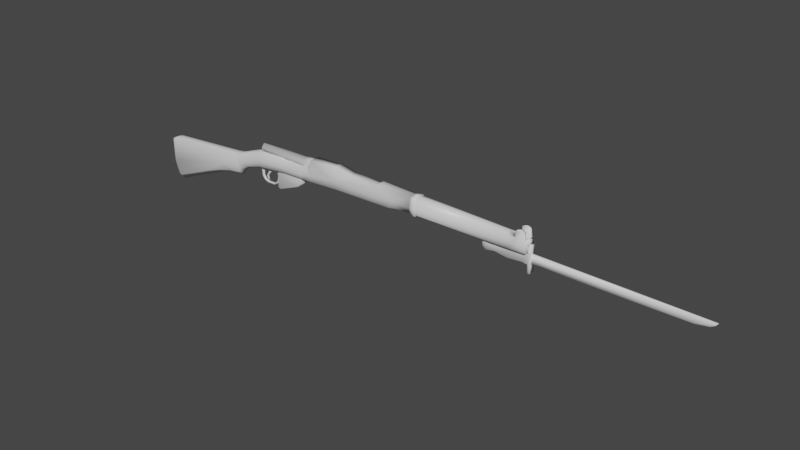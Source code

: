 # Source: Enfield.blend  (saved by Blender 2.90.8; exported with 4.5.12 LTS)
import bpy
from mathutils import Matrix  # noqa: F401  (used for matrix-valued properties, if any)

bpy.ops.wm.read_factory_settings(use_empty=True)
scene = bpy.context.scene
scene.name = 'Scene'

# ---- collections
col_collection = bpy.data.collections.new('Collection'); scene.collection.children.link(col_collection)

# ---- materials (node trees are filled in below, after node groups)
mat_wood = bpy.data.materials.new('Wood')
mat_wood.alpha_threshold = 0.0
mat_wood.use_transparent_shadow = False
mat_wood.line_color = (0.0, 0.0, 0.0, 1.0)
mat_metal = bpy.data.materials.new('Metal')
mat_metal.use_transparent_shadow = False
mat_metals_001 = bpy.data.materials.new('metals.001')
mat_metals_001.use_transparent_shadow = False
mat_metals = bpy.data.materials.new('metals')
mat_metals.use_transparent_shadow = False
mat_metals_002 = bpy.data.materials.new('metals.002')
mat_metals_002.use_transparent_shadow = False
mat_metal_1 = bpy.data.materials.new('METAL')
mat_metal_1.use_transparent_shadow = False
mat_wood_1 = bpy.data.materials.new('WOOD')
mat_wood_1.use_transparent_shadow = False

# ---- material node trees
mat_wood.use_nodes = True; mat_wood.node_tree.nodes.clear()
_N = mat_wood.node_tree.nodes; _L = mat_wood.node_tree.links
n0 = _N.new('ShaderNodeOutputMaterial'); n0.name = 'Material Output'; n0.location = (300, 300)
n1 = _N.new('ShaderNodeBsdfPrincipled'); n1.name = 'Principled BSDF'; n1.location = (10, 300)
n1.distribution = 'GGX'
n1.subsurface_method = 'BURLEY'
n1.inputs[2].default_value = 0.4
n1.inputs[3].default_value = 1.45
n1.inputs[27].default_value = (0.0, 0.0, 0.0, 1.0)
n1.inputs[28].default_value = 1.0
_L.new(n1.outputs[0], n0.inputs[0])
n0.is_active_output = True
mat_metal.use_nodes = True; mat_metal.node_tree.nodes.clear()
_N = mat_metal.node_tree.nodes; _L = mat_metal.node_tree.links
n0 = _N.new('ShaderNodeBsdfPrincipled'); n0.name = 'Principled BSDF'; n0.location = (10, 300)
n0.distribution = 'GGX'
n0.subsurface_method = 'BURLEY'
n0.inputs[3].default_value = 1.45
n0.inputs[27].default_value = (0.0, 0.0, 0.0, 1.0)
n0.inputs[28].default_value = 1.0
n1 = _N.new('ShaderNodeOutputMaterial'); n1.name = 'Material Output'; n1.location = (300, 300)
_L.new(n0.outputs[0], n1.inputs[0])
n1.is_active_output = True
mat_metals_001.use_nodes = True; mat_metals_001.node_tree.nodes.clear()
_N = mat_metals_001.node_tree.nodes; _L = mat_metals_001.node_tree.links
n0 = _N.new('ShaderNodeBsdfPrincipled'); n0.name = 'Principled BSDF'; n0.location = (10, 300)
n0.distribution = 'GGX'
n0.subsurface_method = 'BURLEY'
n0.inputs[3].default_value = 1.45
n0.inputs[27].default_value = (0.0, 0.0, 0.0, 1.0)
n0.inputs[28].default_value = 1.0
n1 = _N.new('ShaderNodeOutputMaterial'); n1.name = 'Material Output'; n1.location = (300, 300)
_L.new(n0.outputs[0], n1.inputs[0])
n1.is_active_output = True
mat_metals.use_nodes = True; mat_metals.node_tree.nodes.clear()
_N = mat_metals.node_tree.nodes; _L = mat_metals.node_tree.links
n0 = _N.new('ShaderNodeBsdfPrincipled'); n0.name = 'Principled BSDF'; n0.location = (10, 300)
n0.distribution = 'GGX'
n0.subsurface_method = 'BURLEY'
n0.inputs[3].default_value = 1.45
n0.inputs[27].default_value = (0.0, 0.0, 0.0, 1.0)
n0.inputs[28].default_value = 1.0
n1 = _N.new('ShaderNodeOutputMaterial'); n1.name = 'Material Output'; n1.location = (300, 300)
_L.new(n0.outputs[0], n1.inputs[0])
n1.is_active_output = True
mat_metals_002.use_nodes = True; mat_metals_002.node_tree.nodes.clear()
_N = mat_metals_002.node_tree.nodes; _L = mat_metals_002.node_tree.links
n0 = _N.new('ShaderNodeBsdfPrincipled'); n0.name = 'Principled BSDF'; n0.location = (10, 300)
n0.distribution = 'GGX'
n0.subsurface_method = 'BURLEY'
n0.inputs[3].default_value = 1.45
n0.inputs[27].default_value = (0.0, 0.0, 0.0, 1.0)
n0.inputs[28].default_value = 1.0
n1 = _N.new('ShaderNodeOutputMaterial'); n1.name = 'Material Output'; n1.location = (300, 300)
_L.new(n0.outputs[0], n1.inputs[0])
n1.is_active_output = True
mat_metal_1.use_nodes = True; mat_metal_1.node_tree.nodes.clear()
_N = mat_metal_1.node_tree.nodes; _L = mat_metal_1.node_tree.links
n0 = _N.new('ShaderNodeBsdfPrincipled'); n0.name = 'Principled BSDF'; n0.location = (10, 300)
n0.distribution = 'GGX'
n0.subsurface_method = 'BURLEY'
n0.inputs[3].default_value = 1.45
n0.inputs[27].default_value = (0.0, 0.0, 0.0, 1.0)
n0.inputs[28].default_value = 1.0
n1 = _N.new('ShaderNodeOutputMaterial'); n1.name = 'Material Output'; n1.location = (300, 300)
_L.new(n0.outputs[0], n1.inputs[0])
n1.is_active_output = True
mat_wood_1.use_nodes = True; mat_wood_1.node_tree.nodes.clear()
_N = mat_wood_1.node_tree.nodes; _L = mat_wood_1.node_tree.links
n0 = _N.new('ShaderNodeBsdfPrincipled'); n0.name = 'Principled BSDF'; n0.location = (10, 300)
n0.distribution = 'GGX'
n0.subsurface_method = 'BURLEY'
n0.inputs[3].default_value = 1.45
n0.inputs[27].default_value = (0.0, 0.0, 0.0, 1.0)
n0.inputs[28].default_value = 1.0
n1 = _N.new('ShaderNodeOutputMaterial'); n1.name = 'Material Output'; n1.location = (300, 300)
_L.new(n0.outputs[0], n1.inputs[0])
n1.is_active_output = True

# ---- world
world_world = bpy.data.worlds.new('World'); scene.world = world_world
world_world.use_nodes = True; world_world.node_tree.nodes.clear()
_N = world_world.node_tree.nodes; _L = world_world.node_tree.links
n0 = _N.new('ShaderNodeOutputWorld'); n0.name = 'World Output'; n0.location = (300, 300)
n1 = _N.new('ShaderNodeBackground'); n1.name = 'Background'; n1.location = (10, 300)
n1.inputs[0].default_value = (0.05088, 0.05088, 0.05088, 1.0)
_L.new(n1.outputs[0], n0.inputs[0])
n0.is_active_output = True
world_world.color = (0.05088, 0.05088, 0.05088)
world_world.use_sun_shadow = False
world_world.sun_shadow_jitter_overblur = 0.0

# ---- meshes
me_cube = bpy.data.meshes.new('Cube')
me_cube.from_pydata([(-0.879, 0.8513, 1.988), (0.8469, 0.8513, -0.5546), (-0.879, -0.8513, 1.988), (0.8469, -0.8513, -0.5546), (-1.334, 0.8513, 1.905), (-0.9304, 0.8513, -1.292), (-1.334, -0.8513, 1.905), (-0.9304, -0.8513, -1.292), (-1.497, 0.8513, 1.792), (-1.133, 0.8513, -1.176), (-1.497, -0.8513, 1.792), (-1.133, -0.8513, -1.176), (4.074, 0.8513, 2.354), (4.02, 0.8513, 0.5687), (4.074, -0.8513, 2.354), (4.02, -0.8513, 0.5687), (5.263, 0.8513, 2.415), (5.185, 0.8513, 0.8633), (5.263, -0.8513, 2.415), (5.185, -0.8513, 0.8633), (5.89, 0.8513, 2.455), (5.908, 0.8513, 0.9429), (5.89, -0.8513, 2.455), (5.908, -0.8513, 0.9429), (6.405, 0.8513, 2.547), (6.424, 0.8513, 1.052), (6.405, -0.8513, 2.547), (6.424, -0.8513, 1.052), (6.615, 0.8513, 2.607), (6.521, 0.8513, 1.281), (6.615, -0.8513, 2.607), (6.521, -0.8513, 1.281), (6.894, 0.8513, 2.701), (6.641, 0.8513, 1.436), (6.894, -0.8513, 2.701), (6.641, -0.8513, 1.436), (7.508, 0.8513, 2.919), (7.725, 0.8513, 1.91), (7.508, -0.8513, 2.919), (7.725, -0.8513, 1.91), (7.201, -0.8513, 2.81), (7.201, 0.8513, 2.81), (7.057, 0.8513, 1.655), (7.057, -0.8513, 1.655), (8.317, 0.8513, 3.185), (8.582, 0.8513, 2.149), (8.317, -0.8513, 3.185), (8.582, -0.8513, 2.149), (9.018, 0.8513, 3.366), (9.255, 0.8513, 2.252), (9.018, -0.8513, 3.366), (9.255, -0.8513, 2.252), (11.11, 0.8513, 3.469), (11.3, 0.8513, 2.415), (11.11, -0.8513, 3.469), (11.3, -0.8513, 2.415), (11.28, 0.8513, 3.427), (11.66, 0.8513, 2.432), (11.28, -0.8513, 3.427), (11.66, -0.8513, 2.432), (13.2, 0.8513, 3.431), (13.23, 0.8513, 2.47), (13.2, -0.8513, 3.431), (13.23, -0.8513, 2.47), (13.87, 0.8513, 3.759), (13.87, 0.8513, 2.496), (13.87, -0.8513, 3.759), (13.87, -0.8513, 2.496), (14.16, 0.8513, 3.772), (14.17, 0.8513, 2.509), (14.16, -0.8513, 3.772), (14.17, -0.8513, 2.509), (14.24, 0.8513, 4.222), (14.3, 0.8513, 2.509), (14.24, -0.8513, 4.222), (14.3, -0.8513, 2.509), (16.29, 0.8513, 4.288), (16.35, 0.8513, 2.615), (16.29, -0.8513, 4.288), (16.35, -0.8513, 2.615), (16.58, 0.8513, 4.35), (16.64, 0.8513, 2.644), (16.58, -0.8513, 4.35), (16.64, -0.8513, 2.644), (16.96, 0.8513, 4.264), (17.01, 0.8513, 2.639), (16.96, -0.8513, 4.264), (17.01, -0.8513, 2.639), (17.99, 0.8513, 4.09), (18.04, 0.8513, 2.686), (17.99, -0.8513, 4.09), (18.04, -0.8513, 2.686), (20.56, 0.8513, 4.006), (20.61, 0.8513, 2.719), (20.56, -0.8513, 4.006), (20.61, -0.8513, 2.719), (20.81, 0.8513, 4.161), (20.86, 0.8513, 2.726), (20.81, -0.8513, 4.161), (20.86, -0.8513, 2.726), (21.81, 0.8513, 4.187), (21.86, 0.8513, 2.753), (21.81, -0.8513, 4.187), (21.86, -0.8513, 2.753), (22.39, 0.8513, 4.174), (22.44, 0.8513, 2.881), (22.39, -0.8513, 4.174), (22.44, -0.8513, 2.881), (23.76, 0.8513, 4.148), (23.81, 0.8513, 2.915), (23.76, -0.8513, 4.148), (23.81, -0.8513, 2.915), (23.83, 0.8513, 4.053), (23.88, 0.8513, 2.94), (23.83, -0.8513, 4.053), (23.88, -0.8513, 2.94), (31.79, 0.8513, 4.021), (31.84, 0.8513, 3.008), (31.79, -0.8513, 4.021), (31.84, -0.8513, 3.008), (0.06322, 1.072, 0.3721), (-1.114, -1.072, -0.06858), (0.06322, -1.072, 0.3721), (-1.114, 1.072, -0.06858), (-1.298, -1.072, -0.05604), (-1.298, 1.072, -0.05604), (4.044, 1.072, 1.2), (4.044, -1.072, 1.2), (5.22, 1.072, 1.389), (5.22, -1.072, 1.389), (5.9, 1.072, 1.45), (5.9, -1.072, 1.45), (6.415, 1.072, 1.551), (6.415, -1.072, 1.551), (6.564, 1.072, 1.774), (6.564, -1.072, 1.774), (6.756, 1.072, 1.901), (6.756, -1.072, 1.901), (7.626, 1.072, 2.259), (7.626, -1.072, 2.259), (7.122, -1.072, 2.07), (7.122, 1.072, 2.07), (8.489, 1.072, 2.576), (8.489, -1.072, 2.576), (9.146, 1.072, 2.69), (9.146, -1.072, 2.69), (11.22, 1.072, 2.831), (11.22, -1.072, 2.831), (11.49, 1.072, 2.775), (11.49, -1.072, 2.775), (13.21, 1.072, 2.797), (13.21, -1.072, 2.797), (13.87, 1.072, 2.96), (13.87, -1.072, 2.96), (14.17, 1.072, 2.973), (14.17, -1.072, 2.973), (14.28, 1.072, 3.178), (14.28, -1.072, 3.178), (16.32, 1.072, 3.265), (16.32, -1.072, 3.265), (16.61, 1.072, 3.309), (16.61, -1.072, 3.309), (16.98, 1.072, 3.268), (16.98, -1.072, 3.268), (18.02, 1.072, 3.214), (18.02, -1.072, 3.214), (20.59, 1.072, 3.247), (20.59, -1.072, 3.247), (20.83, 1.072, 3.321), (20.83, -1.072, 3.321), (21.83, 1.072, 3.348), (21.83, -1.072, 3.348), (22.42, 1.072, 3.412), (22.42, -1.072, 3.412), (23.79, 1.072, 3.419), (23.79, -1.072, 3.419), (23.86, 1.072, 3.389), (23.86, -1.072, 3.389), (31.82, 1.072, 3.502), (31.82, -1.072, 3.502), (32.52, 0.8513, 3.94), (32.57, 0.8513, 3.041), (32.52, -0.8513, 3.94), (32.57, -0.8513, 3.041), (32.55, 1.072, 3.549), (32.55, -1.072, 3.549), (33.26, 0.8513, 3.9), (33.31, 0.8513, 3.058), (33.26, -0.8513, 3.9), (33.31, -0.8513, 3.058), (33.28, 1.072, 3.509), (33.28, -1.072, 3.509), (24.2, -0.8513, 4.052), (24.2, 0.8513, 4.052), (24.25, 0.8513, 2.951), (24.25, -0.8513, 2.951), (24.22, -1.072, 3.395), (24.22, 1.072, 3.395), (23.86, 1.229, 3.383), (23.89, 0.9755, 2.838), (23.86, -1.229, 3.383), (23.89, -0.9755, 2.838), (23.84, 0.9755, 4.161), (23.84, -0.9755, 4.161), (24.2, 0.9755, 4.159), (24.24, 0.9755, 2.851), (24.24, -0.9755, 2.851), (24.2, -0.9755, 4.159), (24.22, -1.229, 3.389), (24.22, 1.229, 3.389), (-0.9304, 0.0, -1.803), (-0.879, 0.0, 2.01), (-1.334, 0.0, 1.919), (0.8469, 0.0, -1.0), (-1.133, 0.0, -1.676), (-1.497, 0.0, 1.796), (4.074, 0.0, 2.408), (4.02, 0.0, 0.2291), (5.263, 0.0, 2.474), (5.185, 0.0, 0.5495), (5.89, 0.0, 2.517), (5.908, 0.0, 0.636), (6.405, 0.0, 2.618), (6.424, 0.0, 0.7542), (6.615, 0.0, 2.683), (6.521, 0.0, 1.015), (6.894, 0.0, 2.785), (6.641, 0.0, 1.184), (7.508, 0.0, 3.022), (7.725, 0.0, 1.699), (7.057, 0.0, 1.421), (7.201, 0.0, 2.903), (8.317, 0.0, 3.324), (8.633, 0.0, 1.968), (9.018, 0.0, 3.521), (9.302, 0.0, 2.081), (11.11, 0.0, 3.629), (11.3, 0.0, 2.249), (11.28, 0.0, 3.366), (11.66, 0.0, 2.267), (13.2, 0.0, 3.371), (13.23, 0.0, 2.308), (13.87, 0.0, 3.728), (13.87, 0.0, 2.337), (14.16, 0.0, 3.742), (14.17, 0.0, 2.35), (14.24, 0.0, 4.231), (14.3, 0.0, 2.351), (16.29, 0.0, 4.303), (16.35, 0.0, 2.466), (16.58, 0.0, 4.37), (16.64, 0.0, 2.497), (16.96, 0.0, 4.277), (17.01, 0.0, 2.492), (17.99, 0.0, 4.087), (18.04, 0.0, 2.543), (20.56, 0.0, 4.123), (20.61, 0.0, 2.579), (20.81, 0.0, 4.292), (20.86, 0.0, 2.587), (21.81, 0.0, 4.321), (21.86, 0.0, 2.616), (22.39, 0.0, 4.307), (22.44, 0.0, 2.755), (23.76, 0.0, 4.278), (23.81, 0.0, 2.792), (23.83, 0.0, 4.175), (23.88, 0.0, 2.819), (31.79, 0.0, 4.14), (31.84, 0.0, 2.908), (-1.298, 0.0, -0.4216), (32.52, 0.0, 4.052), (32.57, 0.0, 2.942), (33.26, 0.0, 4.008), (33.31, 0.0, 2.96), (33.28, 0.0, 3.456), (24.25, 0.0, 2.831), (24.2, 0.0, 4.173), (23.84, 0.0, 4.292), (23.89, 0.0, 2.709), (24.24, 0.0, 2.722), (24.2, 0.0, 4.29), (32.52, 0.5608, 3.978), (33.26, 0.5454, 3.939), (32.52, -0.5375, 3.977), (33.26, -0.5112, 3.939), (33.2, 0.8513, 3.904), (33.23, 1.072, 3.513), (33.2, -0.8513, 3.904), (33.25, 0.8513, 3.057), (33.23, -1.072, 3.513), (33.25, -0.8513, 3.057), (33.25, 0.0, 2.959), (33.2, 0.0, 4.012), (33.2, 0.5469, 3.943), (33.2, -0.5137, 3.943), (32.49, -0.5264, 4.473), (32.49, -0.8401, 4.436), (32.49, 0.8624, 4.436), (32.49, 0.5719, 4.474), (33.17, 0.558, 4.493), (33.17, -0.5026, 4.493), (33.17, 0.8624, 4.454), (33.17, -0.8401, 4.454), (32.62, -0.5238, 4.596), (32.62, -0.8375, 4.559), (32.62, 0.865, 4.559), (32.62, 0.5745, 4.597), (33.03, 0.5606, 4.616), (33.03, -0.5, 4.616), (33.04, 0.865, 4.577), (33.04, -0.8375, 4.577), (32.75, -0.5225, 4.645), (32.75, -0.8363, 4.608), (32.75, 0.8663, 4.608), (32.75, 0.5757, 4.646), (32.9, 0.5619, 4.656), (32.9, -0.4988, 4.656), (32.9, 0.8663, 4.617), (32.9, -0.8363, 4.617), (0.4551, 0.9618, -0.09128), (0.4551, -0.9618, -0.09128), (-1.022, 0.9618, -0.6804), (-1.215, 0.9618, -0.6158), (4.032, 0.9618, 0.8843), (4.032, -0.9618, 0.8843), (5.202, 0.9618, 1.126), (5.202, -0.9618, 1.126), (5.904, 0.9618, 1.196), (5.904, -0.9618, 1.196), (6.419, 0.9618, 1.301), (6.419, -0.9618, 1.301), (6.542, 0.9618, 1.527), (6.542, -0.9618, 1.527), (6.698, 0.9618, 1.669), (6.698, -0.9618, 1.669), (7.676, 0.9618, 2.084), (7.676, -0.9618, 2.084), (7.09, 0.9618, 1.862), (8.535, 0.9618, 2.362), (8.535, -0.9618, 2.362), (9.201, 0.9618, 2.471), (9.201, -0.9618, 2.471), (11.26, 0.9618, 2.623), (11.26, -0.9618, 2.623), (11.57, 0.9618, 2.603), (11.57, -0.9618, 2.603), (13.22, 0.9618, 2.634), (13.22, -0.9618, 2.634), (13.87, 0.9618, 2.728), (13.87, -0.9618, 2.728), (14.17, 0.9618, 2.741), (14.17, -0.9618, 2.741), (14.29, 0.9618, 2.844), (14.29, -0.9618, 2.844), (16.33, 0.9618, 2.94), (16.33, -0.9618, 2.94), (16.63, 0.9618, 2.977), (16.63, -0.9618, 2.977), (16.99, 0.9618, 2.953), (16.99, -0.9618, 2.953), (18.03, 0.9618, 2.95), (18.03, -0.9618, 2.95), (20.6, 0.9618, 2.983), (20.6, -0.9618, 2.983), (20.84, 0.9618, 3.024), (20.84, -0.9618, 3.024), (21.84, 0.9618, 3.05), (21.84, -0.9618, 3.05), (22.43, 0.9618, 3.146), (22.43, -0.9618, 3.146), (23.8, 0.9618, 3.167), (23.8, -0.9618, 3.167), (23.87, 0.9618, 3.165), (23.87, -0.9618, 3.165), (31.83, 0.9618, 3.255), (31.83, -0.9618, 3.255), (-1.022, -0.9618, -0.6804), (-1.215, -0.9618, -0.6158), (7.09, -0.9618, 1.862), (32.56, 0.9618, 3.295), (32.56, -0.9618, 3.295), (33.3, 0.9618, 3.284), (33.3, -0.9618, 3.284), (24.24, 0.9618, 3.173), (24.24, -0.9618, 3.173), (23.88, 1.102, 3.111), (23.88, -1.102, 3.111), (24.23, 1.102, 3.12), (24.23, -1.102, 3.12), (33.3, 0.0, 3.208), (-1.215, 0.0, -1.049), (33.24, -0.9618, 3.285), (33.24, 0.9618, 3.285), (32.23, 0.8513, 3.972), (32.26, 1.072, 3.53), (32.28, 0.8513, 3.028), (32.28, -0.8513, 3.028), (32.26, -1.072, 3.53), (32.23, -0.8513, 3.972), (32.28, 0.0, 2.928), (32.27, -0.9618, 3.279), (32.27, 0.9618, 3.279), (29.54, -0.8513, 4.03), (29.56, -1.072, 3.47), (29.56, 1.072, 3.47), (29.54, 0.8513, 4.03), (29.58, 0.8513, 2.991), (29.58, -0.8513, 2.991), (29.58, 0.0, 2.885), (29.54, 0.0, 4.15), (29.57, 0.9618, 3.231), (29.57, -0.9618, 3.231), (10.76, -0.5949, 2.296), (10.85, -0.5949, 3.278), (10.76, 0.5949, 2.296), (10.85, 0.5949, 3.278), (13.04, -0.5949, 2.296), (13.03, -0.5949, 3.278), (13.04, 0.5949, 2.296), (13.03, 0.5949, 3.278), (10.71, -0.5949, 1.969), (10.71, 0.5949, 1.969), (13.04, -0.5949, 1.969), (13.04, 0.5949, 1.969), (10.67, -0.5949, 1.723), (10.67, 0.5949, 1.723), (12.8, -0.5949, 1.723), (12.8, 0.5949, 1.723), (10.64, -0.5949, 1.482), (10.64, 0.5949, 1.482), (12.45, -0.5949, 1.482), (12.45, 0.5949, 1.482), (10.6, -0.5949, 0.9514), (10.6, 0.5949, 0.9514), (11.14, -0.5949, 0.9514), (11.14, 0.5949, 0.9514), (10.71, -0.5949, 0.8786), (10.71, 0.5949, 0.8786), (10.87, -0.5949, 0.8743), (10.87, 0.5949, 0.8743), (10.68, 0.3069, 2.348), (10.68, -0.3069, 2.348), (10.79, -0.3069, 3.237), (10.79, 0.3069, 3.237), (13.19, 0.3069, 3.285), (13.2, 0.3069, 2.348), (13.2, -0.3069, 2.348), (13.19, -0.3069, 3.285), (10.63, 0.3069, 1.987), (10.63, -0.3069, 1.987), (13.2, -0.3069, 1.987), (13.2, 0.3069, 1.987), (10.58, 0.3069, 1.715), (10.58, -0.3069, 1.715), (12.94, -0.3069, 1.715), (12.94, 0.3069, 1.715), (10.55, 0.3069, 1.449), (10.55, -0.3069, 1.449), (12.54, -0.3069, 1.449), (12.54, 0.3069, 1.449), (10.5, 0.3069, 0.8634), (10.5, -0.3069, 0.8634), (11.1, -0.3069, 0.8634), (11.1, 0.3069, 0.8634), (10.63, 0.3069, 0.783), (10.63, -0.3069, 0.783), (10.8, 0.3069, 0.7783), (10.8, -0.3069, 0.7783), (8.658, -0.2248, 1.987), (8.639, -0.2248, 2.12), (8.658, 0.2248, 1.987), (8.639, 0.2248, 2.12), (9.04, -0.2248, 1.974), (9.303, -0.2248, 2.12), (9.04, 0.2248, 1.974), (9.303, 0.2248, 2.12), (8.651, -0.2248, 1.772), (8.651, 0.2248, 1.772), (8.857, -0.2248, 1.776), (8.857, 0.2248, 1.776), (8.657, -0.2248, 1.455), (8.657, 0.2248, 1.455), (8.793, -0.2248, 1.464), (8.793, 0.2248, 1.464), (8.727, -0.2248, 1.215), (8.727, 0.2248, 1.215), (8.845, -0.2248, 1.285), (8.845, 0.2248, 1.285), (8.907, -0.2248, 0.9987), (8.907, 0.2248, 0.9987), (8.968, -0.2248, 1.104), (8.968, 0.2248, 1.104), (9.188, -0.2248, 0.887), (9.188, 0.2248, 0.887), (9.211, -0.2248, 1.0), (9.211, 0.2248, 1.0), (9.472, -0.2248, 0.8529), (9.472, 0.2248, 0.8529), (9.465, -0.2248, 0.95), (9.465, 0.2248, 0.95), (9.803, -0.2248, 0.8588), (9.803, 0.2248, 0.8588), (9.796, -0.2248, 0.9672), (9.796, 0.2248, 0.9672), (10.09, -0.2248, 0.9382), (10.09, 0.2248, 0.9382), (10.04, -0.2248, 1.038), (10.04, 0.2248, 1.038), (10.33, -0.2248, 1.097), (10.33, 0.2248, 1.097), (10.23, -0.2248, 1.186), (10.23, 0.2248, 1.186), (10.47, -0.2248, 1.309), (10.47, 0.2248, 1.309), (10.36, -0.2248, 1.361), (10.36, 0.2248, 1.361), (10.56, -0.2248, 1.646), (10.56, 0.2248, 1.646), (10.42, -0.2248, 1.637), (10.42, 0.2248, 1.637), (10.58, -0.2248, 1.847), (10.58, 0.2248, 1.847), (10.41, -0.2248, 1.839), (10.41, 0.2248, 1.839), (10.6, -0.2248, 2.043), (10.6, 0.2248, 2.043), (10.3, -0.2248, 2.004), (10.3, 0.2248, 2.004), (10.62, -0.2248, 2.271), (10.62, 0.2248, 2.271), (9.964, -0.2248, 2.229), (9.964, 0.2248, 2.229), (9.461, -0.2016, 1.939), (9.461, -0.2016, 2.26), (9.461, 0.2016, 1.939), (9.461, 0.2016, 2.26), (9.683, -0.2016, 1.939), (9.683, -0.2016, 2.226), (9.683, 0.2016, 1.939), (9.683, 0.2016, 2.226), (9.371, -0.2016, 1.838), (9.371, 0.2016, 1.838), (9.521, -0.2016, 1.771), (9.521, 0.2016, 1.771), (9.168, -0.2016, 1.527), (9.168, 0.2016, 1.527), (9.319, -0.2016, 1.557), (9.319, 0.2016, 1.557), (9.174, -0.2016, 1.305), (9.174, 0.2016, 1.305), (9.261, -0.2016, 1.335), (9.261, 0.2016, 1.335), (9.364, -0.2016, 1.086), (9.364, 0.2016, 1.086), (9.405, -0.2016, 1.115), (9.405, 0.2016, 1.115), (14.8, 0.6936, 3.809), (9.034, 0.6469, 3.754), (14.8, 0.6006, 4.0), (9.034, 0.5602, 3.932), (14.8, 0.3468, 4.139), (9.034, 0.3234, 4.062), (14.8, -1.115e-07, 4.19), (9.034, 5.864e-08, 4.11), (14.8, -0.3468, 4.139), (9.034, -0.3234, 4.062), (14.8, -0.6006, 4.0), (9.034, -0.5602, 3.932), (14.8, -0.6936, 3.809), (9.034, -0.6469, 3.754), (14.8, -0.6006, 3.618), (9.034, -0.5602, 3.577), (14.8, -0.3468, 3.479), (9.034, -0.3234, 3.446), (14.8, -4.036e-07, 3.428), (9.034, -2.138e-07, 3.399), (14.8, 0.3468, 3.479), (9.034, 0.3234, 3.446), (14.8, 0.6006, 3.618), (9.034, 0.5602, 3.577), (13.51, 0.6469, 3.754), (13.51, 0.5602, 3.932), (13.51, 0.3234, 4.062), (13.51, -7.789e-08, 4.11), (13.51, -0.3234, 4.062), (13.51, -0.5602, 3.932), (13.51, -0.6469, 3.754), (13.51, -0.5602, 3.577), (13.51, -0.3234, 3.446), (13.51, -3.504e-07, 3.399), (13.51, 0.3234, 3.446), (13.51, 0.5602, 3.577), (13.55, 0.6006, 4.0), (13.55, 0.3468, 4.139), (13.55, -7.351e-08, 4.19), (13.55, -0.3468, 4.139), (13.55, -0.6006, 4.0), (13.55, -0.6936, 3.809), (13.55, -0.6006, 3.618), (13.55, -0.3468, 3.479), (13.55, -3.656e-07, 3.428), (13.55, 0.3468, 3.479), (13.55, 0.6006, 3.618), (13.55, 0.6936, 3.809), (31.02, -0.3614, 2.282), (31.01, -0.3614, 2.915), (31.02, 0.5507, 2.282), (31.01, 0.5507, 2.915), (31.75, -0.3614, 2.153), (31.75, -0.3614, 2.915), (31.75, 0.5507, 2.153), (31.75, 0.5507, 2.915), (30.57, -0.3614, 2.271), (30.56, -0.3614, 2.915), (30.57, 0.5507, 2.271), (30.56, 0.5507, 2.915), (30.15, -0.3614, 2.138), (30.12, -0.3614, 2.911), (30.15, 0.5507, 2.138), (30.12, 0.5507, 2.911), (29.93, -0.3614, 2.197), (29.89, -0.3614, 2.847), (29.93, 0.5507, 2.197), (29.89, 0.5507, 2.847), (29.77, -0.3614, 2.367), (29.77, -0.3614, 2.714), (29.77, 0.5507, 2.367), (29.77, 0.5507, 2.714), (32.56, -0.3614, 2.203), (32.56, -0.3614, 2.943), (32.56, 0.5507, 2.203), (32.56, 0.5507, 2.943), (33.37, -0.3614, 2.197), (33.37, -0.3614, 2.937), (33.37, 0.5507, 2.197), (33.37, 0.5507, 2.937), (32.96, -0.3614, 2.262), (32.97, -0.3614, 2.94), (32.96, 0.5507, 2.262), (32.97, 0.5507, 2.94), (33.56, -0.3614, 2.196), (33.56, -0.3614, 2.935), (33.56, 0.5507, 2.196), (33.56, 0.5507, 2.935), (33.37, -0.3614, 1.585), (33.37, 0.5507, 1.585), (33.37, 0.5507, 3.551), (33.37, -0.3614, 3.551), (33.56, -0.3614, 1.582), (33.56, 0.5507, 1.582), (33.56, 0.5507, 3.547), (33.56, -0.3614, 3.547), (33.41, 0.3935, 3.634), (33.41, -0.2042, 3.634), (33.53, 0.3935, 3.632), (33.53, -0.2042, 3.632), (33.39, -0.2301, 1.502), (33.39, 0.4194, 1.502), (33.53, -0.2301, 1.5), (33.53, 0.4194, 1.5), (33.59, 0.201, 2.935), (33.59, 0.201, 2.196), (33.59, -0.01172, 2.196), (33.59, -0.01172, 2.935), (44.42, 0.201, 2.882), (44.41, 0.201, 2.278), (44.41, -0.01172, 2.278), (44.42, -0.01172, 2.882), (45.05, 0.201, 2.876), (45.05, 0.201, 2.301), (45.05, -0.01172, 2.301), (45.05, -0.01172, 2.876), (46.02, 0.201, 2.867), (45.98, 0.201, 2.466), (45.98, -0.01172, 2.466), (46.02, -0.01172, 2.867), (46.45, 0.201, 2.834), (46.32, 0.201, 2.665), (46.32, -0.01172, 2.665), (46.45, -0.01172, 2.834)], [], [(211, 212, 6, 2), (122, 2, 6, 121), (210, 7, 11, 214), (210, 213, 3, 7), (120, 0, 12, 126), (123, 4, 0, 120), (270, 215, 8, 125), (212, 4, 8, 215), (322, 5, 9, 323), (121, 6, 10, 124), (216, 14, 18, 218), (213, 1, 13, 217), (211, 2, 14, 216), (321, 3, 15, 325), (219, 17, 21, 221), (126, 12, 16, 128), (217, 13, 17, 219), (325, 15, 19, 327), (220, 22, 26, 222), (327, 19, 23, 329), (218, 18, 22, 220), (128, 16, 20, 130), (222, 26, 30, 224), (130, 20, 24, 132), (221, 21, 25, 223), (329, 23, 27, 331), (225, 29, 33, 227), (132, 24, 28, 134), (223, 25, 29, 225), (331, 27, 31, 333), (231, 40, 38, 228), (333, 31, 35, 335), (224, 30, 34, 226), (134, 28, 32, 136), (138, 36, 44, 142), (141, 41, 36, 138), (230, 42, 37, 229), (379, 43, 39, 337), (335, 35, 43, 379), (227, 33, 42, 230), (136, 32, 41, 141), (226, 34, 40, 231), (232, 46, 50, 234), (229, 37, 45, 233), (337, 39, 47, 340), (228, 38, 46, 232), (235, 49, 53, 237), (142, 44, 48, 144), (233, 45, 49, 235), (340, 47, 51, 342), (344, 55, 59, 346), (342, 51, 55, 344), (234, 50, 54, 236), (144, 48, 52, 146), (238, 58, 62, 240), (236, 54, 58, 238), (146, 52, 56, 148), (237, 53, 57, 239), (241, 61, 65, 243), (148, 56, 60, 150), (239, 57, 61, 241), (346, 59, 63, 348), (242, 66, 70, 244), (348, 63, 67, 350), (240, 62, 66, 242), (150, 60, 64, 152), (244, 70, 74, 246), (152, 64, 68, 154), (243, 65, 69, 245), (350, 67, 71, 352), (247, 73, 77, 249), (154, 68, 72, 156), (245, 69, 73, 247), (352, 71, 75, 354), (248, 78, 82, 250), (354, 75, 79, 356), (246, 74, 78, 248), (156, 72, 76, 158), (160, 80, 84, 162), (158, 76, 80, 160), (249, 77, 81, 251), (356, 79, 83, 358), (253, 85, 89, 255), (251, 81, 85, 253), (358, 83, 87, 360), (250, 82, 86, 252), (254, 90, 94, 256), (360, 87, 91, 362), (252, 86, 90, 254), (162, 84, 88, 164), (257, 93, 97, 259), (164, 88, 92, 166), (255, 89, 93, 257), (362, 91, 95, 364), (366, 99, 103, 368), (364, 95, 99, 366), (256, 94, 98, 258), (166, 92, 96, 168), (260, 102, 106, 262), (258, 98, 102, 260), (168, 96, 100, 170), (259, 97, 101, 261), (263, 105, 109, 265), (170, 100, 104, 172), (261, 101, 105, 263), (368, 103, 107, 370), (264, 110, 114, 266), (370, 107, 111, 372), (262, 106, 110, 264), (172, 104, 108, 174), (410, 403, 118, 268), (174, 108, 112, 176), (265, 109, 113, 267), (372, 111, 115, 374), (402, 395, 184, 380), (405, 406, 116, 178), (409, 407, 117, 269), (412, 408, 119, 376), (403, 404, 179, 118), (411, 405, 178, 375), (395, 394, 180, 184), (110, 175, 177, 114), (371, 174, 176, 373), (369, 172, 174, 371), (106, 173, 175, 110), (102, 171, 173, 106), (367, 170, 172, 369), (365, 168, 170, 367), (363, 166, 168, 365), (94, 167, 169, 98), (98, 169, 171, 102), (90, 165, 167, 94), (361, 164, 166, 363), (359, 162, 164, 361), (86, 163, 165, 90), (82, 161, 163, 86), (78, 159, 161, 82), (355, 158, 160, 357), (357, 160, 162, 359), (353, 156, 158, 355), (74, 157, 159, 78), (70, 155, 157, 74), (351, 154, 156, 353), (66, 153, 155, 70), (349, 152, 154, 351), (347, 150, 152, 349), (62, 151, 153, 66), (58, 149, 151, 62), (345, 148, 150, 347), (343, 146, 148, 345), (341, 144, 146, 343), (50, 145, 147, 54), (54, 147, 149, 58), (46, 143, 145, 50), (339, 142, 144, 341), (38, 139, 143, 46), (334, 136, 141, 338), (34, 137, 140, 40), (40, 140, 139, 38), (338, 141, 138, 336), (336, 138, 142, 339), (332, 134, 136, 334), (30, 135, 137, 34), (26, 133, 135, 30), (330, 132, 134, 332), (22, 131, 133, 26), (328, 130, 132, 330), (326, 128, 130, 328), (18, 129, 131, 22), (14, 127, 129, 18), (324, 126, 128, 326), (2, 122, 127, 14), (377, 121, 124, 378), (4, 123, 125, 8), (391, 270, 125, 323), (322, 123, 120, 320), (320, 120, 126, 324), (321, 122, 121, 377), (293, 295, 285, 273), (287, 286, 186, 190), (400, 396, 181, 272), (399, 398, 185, 182), (401, 397, 183, 381), (268, 118, 399, 182, 284, 271), (275, 273, 285, 188, 191), (390, 275, 191, 383), (393, 287, 190, 382), (288, 290, 191, 188), (292, 289, 187, 274), (392, 291, 189, 383), (373, 176, 198, 386), (193, 197, 209, 204), (267, 113, 199, 279), (384, 194, 205, 388), (276, 195, 206, 280), (266, 114, 203, 278), (386, 198, 209, 388), (203, 200, 208, 207), (387, 201, 206, 389), (279, 199, 205, 280), (198, 202, 204, 209), (278, 203, 207, 281), (196, 192, 207, 208), (176, 112, 202, 198), (277, 193, 204, 281), (374, 115, 201, 387), (385, 196, 208, 389), (114, 177, 200, 203), (192, 277, 281, 207), (202, 278, 281, 204), (201, 279, 280, 206), (112, 266, 278, 202), (194, 276, 280, 205), (115, 267, 279, 201), (291, 292, 274, 189), (382, 190, 275, 390), (190, 186, 283, 273, 275), (116, 268, 271, 282, 180, 394), (397, 400, 272, 183), (286, 294, 283, 186), (378, 124, 270, 391), (408, 409, 269, 119), (111, 265, 267, 115), (406, 410, 268, 116), (104, 262, 264, 108), (108, 264, 266, 112), (103, 261, 263, 107), (107, 263, 265, 111), (99, 259, 261, 103), (96, 258, 260, 100), (100, 260, 262, 104), (92, 256, 258, 96), (91, 255, 257, 95), (95, 257, 259, 99), (84, 252, 254, 88), (88, 254, 256, 92), (80, 250, 252, 84), (83, 251, 253, 87), (87, 253, 255, 91), (79, 249, 251, 83), (72, 246, 248, 76), (76, 248, 250, 80), (71, 245, 247, 75), (75, 247, 249, 79), (67, 243, 245, 71), (68, 244, 246, 72), (60, 240, 242, 64), (64, 242, 244, 68), (59, 239, 241, 63), (63, 241, 243, 67), (55, 237, 239, 59), (52, 236, 238, 56), (56, 238, 240, 60), (48, 234, 236, 52), (47, 233, 235, 51), (51, 235, 237, 55), (36, 228, 232, 44), (39, 229, 233, 47), (44, 232, 234, 48), (32, 226, 231, 41), (35, 227, 230, 43), (43, 230, 229, 39), (28, 224, 226, 32), (41, 231, 228, 36), (27, 223, 225, 31), (31, 225, 227, 35), (23, 221, 223, 27), (24, 222, 224, 28), (16, 218, 220, 20), (20, 220, 222, 24), (15, 217, 219, 19), (19, 219, 221, 23), (0, 211, 216, 12), (3, 213, 217, 15), (12, 216, 218, 16), (6, 212, 215, 10), (124, 10, 215, 270), (5, 1, 213, 210), (5, 210, 214, 9), (0, 4, 212, 211), (294, 282, 271, 293), (282, 294, 300, 299), (285, 295, 288, 188), (283, 294, 293, 273), (286, 180, 298, 302), (183, 272, 292, 291), (381, 183, 291, 392), (272, 181, 289, 292), (182, 185, 290, 288), (380, 184, 287, 393), (184, 180, 286, 287), (271, 284, 295, 293), (296, 297, 305, 304), (299, 300, 308, 307), (180, 282, 299, 298), (294, 286, 302, 300), (284, 182, 297, 296), (288, 295, 301, 303), (295, 284, 296, 301), (182, 288, 303, 297), (310, 306, 314, 318), (311, 309, 317, 319), (300, 302, 310, 308), (297, 303, 311, 305), (301, 296, 304, 309), (298, 299, 307, 306), (303, 301, 309, 311), (302, 298, 306, 310), (317, 312, 313, 319), (314, 315, 316, 318), (307, 308, 316, 315), (304, 305, 313, 312), (308, 310, 318, 316), (305, 311, 319, 313), (309, 304, 312, 317), (306, 307, 315, 314), (181, 380, 393, 289), (185, 381, 392, 290), (11, 378, 391, 214), (187, 382, 390, 274), (195, 385, 389, 206), (177, 374, 387, 200), (200, 387, 389, 208), (199, 386, 388, 205), (197, 384, 388, 209), (113, 373, 386, 199), (290, 392, 383, 191), (289, 393, 382, 187), (274, 390, 383, 189), (398, 401, 381, 185), (3, 321, 377, 7), (1, 320, 324, 13), (5, 322, 320, 1), (214, 391, 323, 9), (7, 377, 378, 11), (13, 324, 326, 17), (17, 326, 328, 21), (21, 328, 330, 25), (25, 330, 332, 29), (29, 332, 334, 33), (37, 336, 339, 45), (42, 338, 336, 37), (33, 334, 338, 42), (45, 339, 341, 49), (49, 341, 343, 53), (53, 343, 345, 57), (57, 345, 347, 61), (61, 347, 349, 65), (65, 349, 351, 69), (69, 351, 353, 73), (73, 353, 355, 77), (81, 357, 359, 85), (77, 355, 357, 81), (85, 359, 361, 89), (89, 361, 363, 93), (93, 363, 365, 97), (97, 365, 367, 101), (101, 367, 369, 105), (105, 369, 371, 109), (109, 371, 373, 113), (407, 411, 375, 117), (404, 412, 376, 179), (396, 402, 380, 181), (175, 372, 374, 177), (173, 370, 372, 175), (171, 368, 370, 173), (167, 364, 366, 169), (169, 366, 368, 171), (165, 362, 364, 167), (163, 360, 362, 165), (161, 358, 360, 163), (159, 356, 358, 161), (157, 354, 356, 159), (155, 352, 354, 157), (153, 350, 352, 155), (151, 348, 350, 153), (149, 346, 348, 151), (145, 342, 344, 147), (147, 344, 346, 149), (143, 340, 342, 145), (139, 337, 340, 143), (137, 335, 379, 140), (140, 379, 337, 139), (135, 333, 335, 137), (133, 331, 333, 135), (131, 329, 331, 133), (129, 327, 329, 131), (127, 325, 327, 129), (122, 321, 325, 127), (123, 322, 323, 125), (117, 375, 402, 396), (179, 376, 401, 398), (119, 269, 400, 397), (376, 119, 397, 401), (118, 179, 398, 399), (269, 117, 396, 400), (178, 116, 394, 395), (375, 178, 395, 402), (196, 385, 412, 404), (194, 384, 411, 407), (193, 277, 410, 406), (195, 276, 409, 408), (384, 197, 405, 411), (192, 196, 404, 403), (385, 195, 408, 412), (276, 194, 407, 409), (197, 193, 406, 405), (277, 192, 403, 410), (419, 420, 445, 446), (415, 416, 420, 419), (415, 422, 449, 441), (417, 418, 414, 413), (417, 413, 421, 423), (420, 416, 414, 418), (429, 425, 454, 458), (415, 419, 424, 422), (438, 440, 467, 465), (424, 419, 446, 452), (427, 425, 429, 431), (417, 423, 451, 447), (423, 421, 425, 427), (422, 424, 428, 426), (416, 415, 441, 444), (426, 428, 432, 430), (433, 429, 458, 462), (421, 413, 442, 450), (434, 436, 440, 438), (414, 416, 444, 443), (431, 429, 433, 435), (430, 432, 436, 434), (430, 434, 461, 457), (413, 414, 443, 442), (436, 432, 460, 464), (435, 433, 437, 439), (442, 443, 444, 441), (446, 445, 448, 447), (452, 451, 455, 456), (442, 441, 449, 450), (446, 447, 451, 452), (450, 449, 453, 454), (460, 459, 463, 464), (456, 455, 459, 460), (454, 453, 457, 458), (458, 457, 461, 462), (465, 467, 468, 466), (464, 463, 468, 467), (462, 461, 465, 466), (427, 431, 459, 455), (439, 437, 466, 468), (432, 428, 456, 460), (440, 436, 464, 467), (420, 418, 448, 445), (426, 430, 457, 453), (434, 438, 465, 461), (418, 417, 447, 448), (435, 439, 468, 463), (423, 427, 455, 451), (437, 433, 462, 466), (428, 424, 452, 456), (422, 426, 453, 449), (431, 435, 463, 459), (425, 421, 450, 454), (469, 470, 472, 471), (471, 472, 476, 475), (475, 476, 474, 473), (473, 474, 470, 469), (475, 473, 479, 480), (476, 472, 470, 474), (480, 479, 483, 484), (473, 469, 477, 479), (471, 475, 480, 478), (469, 471, 478, 477), (483, 481, 485, 487), (477, 478, 482, 481), (479, 477, 481, 483), (478, 480, 484, 482), (486, 488, 492, 490), (482, 484, 488, 486), (484, 483, 487, 488), (481, 482, 486, 485), (492, 491, 495, 496), (488, 487, 491, 492), (485, 486, 490, 489), (487, 485, 489, 491), (495, 493, 497, 499), (489, 490, 494, 493), (491, 489, 493, 495), (490, 492, 496, 494), (500, 499, 503, 504), (494, 496, 500, 498), (496, 495, 499, 500), (493, 494, 498, 497), (504, 503, 507, 508), (497, 498, 502, 501), (499, 497, 501, 503), (498, 500, 504, 502), (507, 505, 509, 511), (501, 502, 506, 505), (503, 501, 505, 507), (502, 504, 508, 506), (512, 511, 515, 516), (506, 508, 512, 510), (508, 507, 511, 512), (505, 506, 510, 509), (513, 514, 518, 517), (509, 510, 514, 513), (511, 509, 513, 515), (510, 512, 516, 514), (519, 517, 521, 523), (515, 513, 517, 519), (514, 516, 520, 518), (516, 515, 519, 520), (524, 523, 527, 528), (518, 520, 524, 522), (520, 519, 523, 524), (517, 518, 522, 521), (527, 525, 529, 531), (521, 522, 526, 525), (523, 521, 525, 527), (522, 524, 528, 526), (530, 532, 531, 529), (526, 528, 532, 530), (528, 527, 531, 532), (525, 526, 530, 529), (533, 534, 536, 535), (535, 536, 540, 539), (539, 540, 538, 537), (537, 538, 534, 533), (535, 539, 544, 542), (540, 536, 534, 538), (543, 541, 545, 547), (533, 535, 542, 541), (539, 537, 543, 544), (537, 533, 541, 543), (548, 547, 551, 552), (542, 544, 548, 546), (544, 543, 547, 548), (541, 542, 546, 545), (551, 549, 553, 555), (545, 546, 550, 549), (547, 545, 549, 551), (546, 548, 552, 550), (554, 556, 555, 553), (550, 552, 556, 554), (552, 551, 555, 556), (549, 550, 554, 553), (581, 558, 560, 582), (582, 560, 562, 583), (583, 562, 564, 584), (584, 564, 566, 585), (585, 566, 568, 586), (586, 568, 570, 587), (587, 570, 572, 588), (588, 572, 574, 589), (589, 574, 576, 590), (590, 576, 578, 591), (560, 558, 580, 578, 576, 574, 572, 570, 568, 566, 564, 562), (591, 578, 580, 592), (592, 580, 558, 581), (557, 559, 561, 563, 565, 567, 569, 571, 573, 575, 577, 579), (603, 592, 581, 604), (602, 591, 592, 603), (601, 590, 591, 602), (600, 589, 590, 601), (599, 588, 589, 600), (598, 587, 588, 599), (597, 586, 587, 598), (596, 585, 586, 597), (595, 584, 585, 596), (594, 583, 584, 595), (593, 582, 583, 594), (604, 581, 582, 593), (557, 604, 593, 559), (559, 593, 594, 561), (561, 594, 595, 563), (563, 595, 596, 565), (565, 596, 597, 567), (567, 597, 598, 569), (569, 598, 599, 571), (571, 599, 600, 573), (573, 600, 601, 575), (575, 601, 602, 577), (577, 602, 603, 579), (579, 603, 604, 557), (608, 607, 615, 616), (607, 608, 612, 611), (612, 610, 630, 632), (609, 610, 606, 605), (607, 611, 609, 605), (612, 608, 606, 610), (614, 616, 620, 618), (605, 606, 614, 613), (606, 608, 616, 614), (607, 605, 613, 615), (620, 619, 623, 624), (615, 613, 617, 619), (616, 615, 619, 620), (613, 614, 618, 617), (622, 624, 628, 626), (617, 618, 622, 621), (618, 620, 624, 622), (619, 617, 621, 623), (625, 626, 628, 627), (623, 621, 625, 627), (624, 623, 627, 628), (621, 622, 626, 625), (638, 637, 633, 634), (611, 612, 632, 631), (610, 609, 629, 630), (609, 611, 631, 629), (636, 634, 648, 647), (637, 639, 635, 633), (640, 638, 634, 636), (639, 640, 636, 635), (631, 632, 640, 639), (632, 630, 638, 640), (629, 631, 639, 637), (630, 629, 637, 638), (642, 641, 663, 664), (635, 636, 644, 643), (634, 633, 641, 642), (643, 641, 649, 650), (648, 652, 656, 654), (646, 650, 660, 658), (635, 643, 650, 646), (634, 642, 652, 648), (642, 644, 651, 652), (641, 633, 645, 649), (633, 635, 646, 645), (644, 636, 647, 651), (653, 654, 656, 655), (651, 647, 653, 655), (652, 651, 655, 656), (647, 648, 654, 653), (657, 658, 660, 659), (650, 649, 659, 660), (645, 646, 658, 657), (649, 645, 657, 659), (664, 663, 667, 668), (641, 643, 662, 663), (644, 642, 664, 661), (643, 644, 661, 662), (665, 668, 672, 669), (663, 662, 666, 667), (661, 664, 668, 665), (662, 661, 665, 666), (669, 672, 676, 673), (666, 665, 669, 670), (668, 667, 671, 672), (667, 666, 670, 671), (676, 675, 679, 680), (670, 669, 673, 674), (672, 671, 675, 676), (671, 670, 674, 675), (678, 677, 680, 679), (675, 674, 678, 679), (673, 676, 680, 677), (674, 673, 677, 678)])
me_cube.polygons.foreach_set('use_smooth', [True] * 658)
me_cube.polygons.foreach_set('material_index', [0, 0, 0, 0, 0, 0, 0, 0, 0, 0, 0, 0, 0, 0, 0, 0, 0, 0, 0, 0, 0, 0, 0, 0, 0, 0, 0, 0, 0, 0, 0, 0, 0, 0, 0, 0, 0, 0, 0, 0, 0, 0, 1, 0, 0, 0, 0, 1, 1, 1, 0, 0, 0, 0, 0, 0, 0, 0, 0, 0, 0, 0, 0, 0, 0, 0, 0, 0, 0, 0, 0, 0, 0, 0, 0, 0, 0, 0, 0, 0, 0, 0, 0, 0, 0, 0, 0, 0, 0, 0, 0, 0, 0, 0, 0, 0, 0, 0, 0, 0, 0, 0, 0, 0, 0, 0, 0, 0, 0, 0, 0, 0, 0, 0, 1, 0, 1, 1, 0, 0, 1, 0, 0, 0, 0, 0, 0, 0, 0, 0, 0, 0, 0, 0, 0, 0, 0, 0, 0, 0, 0, 0, 0, 0, 0, 0, 0, 0, 0, 0, 0, 0, 0, 1, 1, 0, 0, 0, 0, 0, 0, 0, 0, 0, 0, 0, 0, 0, 0, 0, 0, 0, 0, 0, 0, 0, 0, 0, 1, 1, 1, 1, 1, 1, 1, 1, 1, 1, 1, 1, 1, 1, 1, 1, 1, 1, 1, 1, 1, 1, 1, 1, 1, 1, 1, 1, 1, 1, 1, 1, 1, 1, 1, 1, 1, 1, 1, 1, 1, 1, 0, 1, 0, 0, 0, 0, 0, 0, 0, 0, 0, 0, 0, 0, 0, 0, 0, 0, 0, 0, 0, 0, 0, 0, 0, 0, 0, 0, 0, 0, 0, 0, 0, 0, 1, 0, 0, 0, 1, 0, 0, 0, 0, 0, 0, 0, 0, 0, 0, 0, 0, 0, 0, 0, 0, 0, 0, 0, 0, 0, 1, 1, 1, 1, 1, 1, 1, 1, 1, 1, 1, 1, 1, 1, 0, 1, 0, 1, 1, 1, 1, 1, 1, 1, 1, 1, 1, 1, 1, 1, 1, 1, 1, 1, 1, 1, 1, 1, 0, 1, 1, 1, 1, 1, 1, 1, 1, 1, 1, 1, 0, 0, 0, 0, 0, 0, 0, 0, 0, 0, 0, 0, 0, 1, 0, 0, 0, 0, 0, 0, 0, 0, 0, 0, 0, 0, 0, 0, 0, 0, 1, 0, 1, 0, 0, 0, 0, 0, 0, 0, 0, 0, 0, 0, 0, 0, 0, 0, 0, 1, 0, 0, 0, 0, 0, 0, 0, 0, 0, 0, 1, 0, 1, 1, 0, 1, 0, 0, 0, 0, 0, 0, 0, 0, 0, 0, 0, 0, 2, 2, 2, 2, 2, 2, 2, 2, 2, 2, 2, 2, 2, 2, 2, 2, 2, 2, 2, 2, 2, 2, 2, 2, 2, 2, 2, 2, 2, 2, 2, 2, 2, 2, 2, 2, 2, 2, 2, 2, 2, 2, 2, 2, 2, 2, 2, 2, 2, 2, 2, 2, 2, 2, 3, 3, 3, 3, 3, 3, 3, 3, 3, 3, 3, 3, 3, 3, 3, 3, 3, 3, 3, 3, 3, 3, 3, 3, 3, 3, 3, 3, 3, 3, 3, 3, 3, 3, 3, 3, 3, 3, 3, 3, 3, 3, 3, 3, 3, 3, 3, 3, 3, 3, 3, 3, 3, 3, 3, 3, 3, 3, 3, 3, 3, 3, 3, 3, 3, 3, 3, 3, 3, 3, 3, 3, 3, 3, 3, 3, 3, 3, 3, 3, 3, 3, 3, 3, 4, 4, 4, 4, 4, 4, 4, 4, 4, 4, 4, 4, 4, 4, 4, 4, 4, 4, 4, 4, 4, 4, 4, 4, 4, 4, 4, 4, 4, 4, 4, 4, 4, 4, 4, 4, 4, 4, 5, 6, 5, 6, 6, 6, 5, 5, 5, 5, 5, 5, 5, 5, 5, 5, 5, 5, 5, 5, 5, 5, 6, 6, 6, 6, 5, 6, 6, 6, 6, 6, 6, 6, 5, 5, 5, 5, 5, 5, 5, 5, 5, 5, 5, 5, 5, 5, 5, 5, 5, 5, 5, 5, 5, 5, 5, 5, 5, 5, 5, 5, 5, 5, 5, 5, 5, 5, 5, 5, 5, 5, 5, 5])
_uv = me_cube.uv_layers.new(name='UVMap')
_uv.uv.foreach_set('vector', [0.5284, 0.02534, 0.5284, 0.007144, 0.5784, 0.007049, 0.5784, 0.0252, 0.2898, 0.05644, 0.1896, 0.03045, 0.19, 0.0123, 0.3036, 0.008034, 0.9298, 0.6547, 0.9794, 0.6527, 0.9792, 0.6601, 0.9296, 0.6621, 0.9298, 0.6547, 0.9296, 0.582, 0.9792, 0.5803, 0.9794, 0.6527, 0.1025, 0.9436, 0.0, 0.9694, 0.02759, 0.7754, 0.09379, 0.7841, 0.1165, 0.992, 0.0003548, 0.9875, 0.0, 0.9694, 0.1025, 0.9436, 0.6414, 0.4178, 0.6421, 0.5051, 0.592, 0.5051, 0.5784, 0.4323, 0.5284, 0.007144, 0.4783, 0.00705, 0.4783, 1.099e-06, 0.5284, 2.899e-05, 0.1531, 0.9925, 0.1896, 0.993, 0.1809, 1.0, 0.1474, 0.9995, 0.3036, 0.008034, 0.19, 0.0123, 0.1949, 0.005263, 0.3011, 0.0009861, 0.5284, 0.2195, 0.5784, 0.2191, 0.5784, 0.2655, 0.5284, 0.2659, 0.9296, 0.582, 0.8791, 0.58, 0.8789, 0.4516, 0.9294, 0.4531, 0.5284, 0.02534, 0.5784, 0.0252, 0.5784, 0.2191, 0.5284, 0.2195, 0.3212, 0.06853, 0.3525, 0.08062, 0.319, 0.2107, 0.3001, 0.2133, 0.9294, 0.4063, 0.879, 0.4049, 0.8792, 0.3763, 0.9296, 0.3778, 0.09379, 0.7841, 0.02759, 0.7754, 0.03578, 0.729, 0.09445, 0.7374, 0.9294, 0.4531, 0.8789, 0.4516, 0.879, 0.4049, 0.9294, 0.4063, 0.3001, 0.2133, 0.319, 0.2107, 0.3134, 0.2577, 0.2976, 0.2601, 0.5284, 0.2904, 0.5784, 0.29, 0.5784, 0.3105, 0.5284, 0.311, 0.2976, 0.2601, 0.3134, 0.2577, 0.3159, 0.2862, 0.3004, 0.2877, 0.5284, 0.2659, 0.5784, 0.2655, 0.5784, 0.29, 0.5284, 0.2904, 0.09445, 0.7374, 0.03578, 0.729, 0.03968, 0.7046, 0.0976, 0.7107, 0.5284, 0.311, 0.5784, 0.3105, 0.5784, 0.3191, 0.5284, 0.3196, 0.0976, 0.7107, 0.03968, 0.7046, 0.0394, 0.684, 0.09681, 0.6901, 0.9296, 0.3778, 0.8792, 0.3763, 0.8792, 0.3558, 0.9296, 0.3571, 0.3004, 0.2877, 0.3159, 0.2862, 0.3147, 0.3068, 0.2994, 0.3083, 0.5938, 0.634, 0.6095, 0.6006, 0.6187, 0.6006, 0.6038, 0.634, 0.09681, 0.6901, 0.0394, 0.684, 0.03799, 0.6755, 0.08536, 0.6829, 0.5784, 0.634, 0.5959, 0.6006, 0.6095, 0.6006, 0.5938, 0.634, 0.2994, 0.3083, 0.3147, 0.3068, 0.3025, 0.3121, 0.2877, 0.3146, 0.5284, 0.3437, 0.5784, 0.343, 0.5784, 0.3556, 0.5284, 0.3563, 0.2877, 0.3146, 0.3025, 0.3121, 0.2948, 0.3177, 0.2811, 0.3215, 0.5284, 0.3196, 0.5784, 0.3191, 0.5784, 0.3305, 0.5284, 0.331, 0.08536, 0.6829, 0.03799, 0.6755, 0.03528, 0.6641, 0.07986, 0.6747, 0.06772, 0.6386, 0.02873, 0.6389, 0.02126, 0.6059, 0.05786, 0.6032, 0.0737, 0.6594, 0.03201, 0.6515, 0.02873, 0.6389, 0.06772, 0.6386, 0.4283, 0.6627, 0.3779, 0.6617, 0.3777, 0.6346, 0.428, 0.6354, 0.2738, 0.3379, 0.2863, 0.3353, 0.2781, 0.3628, 0.2667, 0.362, 0.2811, 0.3215, 0.2948, 0.3177, 0.2863, 0.3353, 0.2738, 0.3379, 0.4285, 0.6799, 0.3781, 0.6789, 0.3779, 0.6617, 0.4283, 0.6627, 0.07986, 0.6747, 0.03528, 0.6641, 0.03201, 0.6515, 0.0737, 0.6594, 0.5284, 0.331, 0.5784, 0.3305, 0.5784, 0.343, 0.5284, 0.3437, 0.5284, 0.3896, 0.5784, 0.3887, 0.5784, 0.417, 0.5284, 0.418, 0.428, 0.6354, 0.3777, 0.6346, 0.3776, 0.6002, 0.4278, 0.5989, 0.2667, 0.362, 0.2781, 0.3628, 0.2728, 0.3975, 0.2592, 0.3971, 0.5284, 0.3563, 0.5784, 0.3556, 0.5784, 0.3887, 0.5284, 0.3896, 0.4278, 0.5723, 0.3775, 0.5735, 0.3775, 0.4928, 0.4278, 0.4935, 0.05786, 0.6032, 0.02126, 0.6059, 0.01767, 0.5775, 0.05774, 0.577, 0.4278, 0.5989, 0.3776, 0.6002, 0.3775, 0.5735, 0.4278, 0.5723, 0.2592, 0.3971, 0.2728, 0.3975, 0.2735, 0.4242, 0.2595, 0.4235, 0.2708, 0.5042, 0.2841, 0.5045, 0.2866, 0.5184, 0.275, 0.5162, 0.2595, 0.4235, 0.2735, 0.4242, 0.2841, 0.5045, 0.2708, 0.5042, 0.5284, 0.418, 0.5784, 0.417, 0.5784, 0.4985, 0.5284, 0.4996, 0.05774, 0.577, 0.01767, 0.5775, 0.03236, 0.496, 0.06994, 0.4961, 0.5284, 0.4996, 0.5784, 0.5, 0.5784, 0.5743, 0.5284, 0.5739, 0.7622, 0.5389, 0.768, 0.5052, 0.7704, 0.5051, 0.7775, 0.5382, 0.06994, 0.4961, 0.03236, 0.496, 0.03645, 0.4898, 0.07589, 0.4859, 0.4278, 0.4935, 0.3775, 0.4928, 0.3775, 0.4788, 0.4278, 0.4795, 0.4279, 0.4183, 0.3776, 0.4176, 0.3777, 0.3922, 0.4279, 0.3929, 0.07589, 0.4859, 0.03645, 0.4898, 0.05514, 0.4154, 0.09161, 0.419, 0.4278, 0.4795, 0.3775, 0.4788, 0.3776, 0.4176, 0.4279, 0.4183, 0.275, 0.5162, 0.2866, 0.5184, 0.2997, 0.5792, 0.2894, 0.5801, 0.5284, 0.6021, 0.5784, 0.6023, 0.5784, 0.6138, 0.5284, 0.6136, 0.2894, 0.5801, 0.2997, 0.5792, 0.3045, 0.6045, 0.2903, 0.606, 0.5284, 0.5739, 0.5784, 0.5743, 0.5784, 0.6023, 0.5284, 0.6021, 0.09161, 0.419, 0.05514, 0.4154, 0.0427, 0.3874, 0.08862, 0.3925, 1.0, 0.0334, 0.9982, 0.06679, 0.9719, 0.06679, 0.9714, 0.0334, 0.08862, 0.3925, 0.0427, 0.3874, 0.04488, 0.3759, 0.09079, 0.381, 0.4279, 0.3929, 0.3777, 0.3922, 0.3777, 0.3807, 0.4279, 0.3813, 0.2903, 0.606, 0.3045, 0.6045, 0.3067, 0.616, 0.2924, 0.6175, 0.4279, 0.3761, 0.3777, 0.3754, 0.3778, 0.2953, 0.428, 0.2959, 0.09079, 0.381, 0.04488, 0.3759, 0.01957, 0.3699, 0.08, 0.3754, 0.4279, 0.3813, 0.3777, 0.3807, 0.3777, 0.3754, 0.4279, 0.3761, 0.2924, 0.6175, 0.3067, 0.616, 0.308, 0.6212, 0.2877, 0.6228, 0.6285, 0.07952, 0.6786, 0.07941, 0.6786, 0.09127, 0.6285, 0.09141, 0.2877, 0.6228, 0.308, 0.6212, 0.3218, 0.7009, 0.3021, 0.7025, 0.6285, 6.48e-05, 0.6786, 0.0, 0.6786, 0.07941, 0.6285, 0.07952, 0.08, 0.3754, 0.01957, 0.3699, 0.03591, 0.2904, 0.09507, 0.2958, 0.09544, 0.2841, 0.03522, 0.2786, 0.0439, 0.2646, 0.1015, 0.2701, 0.09507, 0.2958, 0.03591, 0.2904, 0.03522, 0.2786, 0.09544, 0.2841, 0.428, 0.2959, 0.3778, 0.2953, 0.3778, 0.2837, 0.428, 0.2843, 0.3021, 0.7025, 0.3218, 0.7009, 0.3231, 0.7125, 0.3029, 0.7142, 0.428, 0.2701, 0.3778, 0.2695, 0.3779, 0.229, 0.4281, 0.2296, 0.428, 0.2843, 0.3778, 0.2837, 0.3778, 0.2695, 0.428, 0.2701, 0.3029, 0.7142, 0.3231, 0.7125, 0.3269, 0.7265, 0.3079, 0.7282, 0.6285, 0.09141, 0.6786, 0.09127, 0.6786, 0.1052, 0.6285, 0.1053, 0.6285, 0.144, 0.6786, 0.144, 0.6786, 0.2428, 0.6285, 0.2436, 0.3079, 0.7282, 0.3269, 0.7265, 0.3343, 0.7668, 0.3181, 0.7681, 0.6285, 0.1053, 0.6786, 0.1052, 0.6786, 0.144, 0.6285, 0.144, 0.1015, 0.2701, 0.0439, 0.2646, 0.06419, 0.2258, 0.1148, 0.2305, 0.4283, 0.1293, 0.3781, 0.1287, 0.3781, 0.119, 0.4283, 0.1196, 0.1148, 0.2305, 0.06419, 0.2258, 0.09438, 0.127, 0.1382, 0.1309, 0.4281, 0.2296, 0.3779, 0.229, 0.3781, 0.1287, 0.4283, 0.1293, 0.3181, 0.7681, 0.3343, 0.7668, 0.3575, 0.8664, 0.3413, 0.8677, 0.3414, 0.8776, 0.3595, 0.876, 0.3678, 0.9149, 0.3496, 0.9164, 0.3413, 0.8677, 0.3575, 0.8664, 0.3595, 0.876, 0.3414, 0.8776, 0.6285, 0.2436, 0.6786, 0.2428, 0.6786, 0.2534, 0.6285, 0.2543, 0.1382, 0.1309, 0.09438, 0.127, 0.08784, 0.1164, 0.1363, 0.1209, 0.6285, 0.2931, 0.6786, 0.2923, 0.6786, 0.3149, 0.6285, 0.3158, 0.6285, 0.2543, 0.6786, 0.2534, 0.6786, 0.2923, 0.6285, 0.2931, 0.1363, 0.1209, 0.08784, 0.1164, 0.09617, 0.07751, 0.1446, 0.082, 0.4283, 0.1196, 0.3781, 0.119, 0.3781, 0.07987, 0.4284, 0.08044, 0.4283, 0.05695, 0.3781, 0.05643, 0.3781, 0.003, 0.4283, 0.003504, 0.1446, 0.082, 0.09617, 0.07751, 0.1027, 0.05489, 0.1467, 0.05887, 0.4284, 0.08044, 0.3781, 0.07987, 0.3781, 0.05643, 0.4283, 0.05695, 0.3496, 0.9164, 0.3678, 0.9149, 0.3661, 0.9384, 0.3499, 0.9398, 0.7622, 0.6052, 0.7698, 0.5718, 0.7754, 0.5718, 0.7682, 0.6052, 0.3499, 0.9398, 0.3661, 0.9384, 0.3775, 0.9915, 0.362, 0.9928, 0.6285, 0.3158, 0.6786, 0.3149, 0.6786, 0.3675, 0.6285, 0.3684, 0.1467, 0.05887, 0.1027, 0.05489, 0.1177, 0.002221, 0.1598, 0.005984, 0.8289, 0.143, 0.7788, 0.1438, 0.7788, 0.05662, 0.8289, 0.05583, 0.1598, 0.005984, 0.1177, 0.002221, 0.1239, 0.0, 0.1622, 0.003332, 0.4283, 0.003504, 0.3781, 0.003, 0.3781, 2.664e-05, 0.4283, 0.0005206, 0.362, 0.9928, 0.3775, 0.9915, 0.3768, 0.9945, 0.3629, 0.9956, 0.9561, 0.04051, 0.9411, 0.04061, 0.9406, 0.02907, 0.9558, 0.02898, 0.9392, 0.1463, 0.9067, 0.1466, 0.9118, 0.05809, 0.9419, 0.05777, 0.7286, 0.2084, 0.7788, 0.2088, 0.7787, 0.2969, 0.7286, 0.2965, 0.8519, 0.5595, 0.8667, 0.5596, 0.8702, 0.6481, 0.8549, 0.648, 0.8061, 0.5592, 0.837, 0.5594, 0.8396, 0.6479, 0.8112, 0.6477, 0.9536, 0.1462, 0.9392, 0.1463, 0.9419, 0.05777, 0.9566, 0.05767, 0.9411, 0.04061, 0.9155, 0.04102, 0.918, 0.02955, 0.9406, 0.02907, 0.3062, 0.9977, 0.3465, 0.994, 0.349, 0.9967, 0.3124, 0.9999, 0.1747, 0.007231, 0.1598, 0.005984, 0.1622, 0.003332, 0.1756, 0.004401, 0.1624, 0.0602, 0.1467, 0.05887, 0.1598, 0.005984, 0.1747, 0.007231, 0.2914, 0.945, 0.3336, 0.9411, 0.3465, 0.994, 0.3062, 0.9977, 0.2849, 0.9224, 0.3315, 0.918, 0.3336, 0.9411, 0.2914, 0.945, 0.1622, 0.08355, 0.1446, 0.082, 0.1467, 0.05887, 0.1624, 0.0602, 0.1539, 0.1224, 0.1363, 0.1209, 0.1446, 0.082, 0.1622, 0.08355, 0.1538, 0.1323, 0.1382, 0.1309, 0.1363, 0.1209, 0.1539, 0.1224, 0.2831, 0.8729, 0.3251, 0.8691, 0.3233, 0.8791, 0.2767, 0.8835, 0.2767, 0.8835, 0.3233, 0.8791, 0.3315, 0.918, 0.2849, 0.9224, 0.2532, 0.7741, 0.302, 0.7695, 0.3251, 0.8691, 0.2831, 0.8729, 0.1304, 0.2318, 0.1148, 0.2305, 0.1382, 0.1309, 0.1538, 0.1323, 0.12, 0.2718, 0.1015, 0.2701, 0.1148, 0.2305, 0.1304, 0.2318, 0.2331, 0.7353, 0.2888, 0.7299, 0.302, 0.7695, 0.2532, 0.7741, 0.2245, 0.7213, 0.2828, 0.7159, 0.2888, 0.7299, 0.2331, 0.7353, 0.2252, 0.7094, 0.2824, 0.7041, 0.2828, 0.7159, 0.2245, 0.7213, 0.1143, 0.2974, 0.09507, 0.2958, 0.09544, 0.2841, 0.1151, 0.2858, 0.1151, 0.2858, 0.09544, 0.2841, 0.1015, 0.2701, 0.12, 0.2718, 0.09972, 0.3771, 0.08, 0.3754, 0.09507, 0.2958, 0.1143, 0.2974, 0.209, 0.63, 0.2675, 0.6245, 0.2824, 0.7041, 0.2252, 0.7094, 0.2341, 0.6239, 0.2782, 0.6189, 0.2675, 0.6245, 0.209, 0.63, 0.1045, 0.3825, 0.09079, 0.381, 0.08, 0.3754, 0.09972, 0.3771, 0.2319, 0.6124, 0.276, 0.6075, 0.2782, 0.6189, 0.2341, 0.6239, 0.1023, 0.394, 0.08862, 0.3925, 0.09079, 0.381, 0.1045, 0.3825, 0.1014, 0.4198, 0.09161, 0.419, 0.08862, 0.3925, 0.1023, 0.394, 0.2443, 0.5844, 0.279, 0.581, 0.276, 0.6075, 0.2319, 0.6124, 0.2257, 0.5101, 0.2634, 0.514, 0.279, 0.581, 0.2443, 0.5844, 0.08688, 0.4837, 0.07589, 0.4859, 0.09161, 0.419, 0.1014, 0.4198, 0.08263, 0.4957, 0.06994, 0.4961, 0.07589, 0.4859, 0.08688, 0.4837, 0.07119, 0.5764, 0.05774, 0.577, 0.06994, 0.4961, 0.08263, 0.4957, 0.2071, 0.4223, 0.2454, 0.4229, 0.2575, 0.5039, 0.2217, 0.5038, 0.2217, 0.5038, 0.2575, 0.5039, 0.2634, 0.514, 0.2257, 0.5101, 0.2107, 0.394, 0.2456, 0.3967, 0.2454, 0.4229, 0.2071, 0.4223, 0.0709, 0.6028, 0.05786, 0.6032, 0.05774, 0.577, 0.07119, 0.5764, 0.2181, 0.3609, 0.2553, 0.3613, 0.2456, 0.3967, 0.2107, 0.394, 0.09299, 0.6784, 0.07986, 0.6747, 0.0737, 0.6594, 0.08564, 0.662, 0.2246, 0.3358, 0.2674, 0.3253, 0.2613, 0.3406, 0.2213, 0.3484, 0.2213, 0.3484, 0.2613, 0.3406, 0.2553, 0.3613, 0.2181, 0.3609, 0.08564, 0.662, 0.0737, 0.6594, 0.06772, 0.6386, 0.07853, 0.6379, 0.07853, 0.6379, 0.06772, 0.6386, 0.05786, 0.6032, 0.0709, 0.6028, 0.09965, 0.6854, 0.08536, 0.6829, 0.07986, 0.6747, 0.09299, 0.6784, 0.2273, 0.3244, 0.2728, 0.317, 0.2674, 0.3253, 0.2246, 0.3358, 0.2287, 0.3159, 0.2841, 0.3098, 0.2728, 0.317, 0.2273, 0.3244, 0.1115, 0.6916, 0.09681, 0.6901, 0.08536, 0.6829, 0.09965, 0.6854, 0.2289, 0.2953, 0.2849, 0.2892, 0.2841, 0.3098, 0.2287, 0.3159, 0.1125, 0.7123, 0.0976, 0.7107, 0.09681, 0.6901, 0.1115, 0.6916, 0.1097, 0.7399, 0.09445, 0.7374, 0.0976, 0.7107, 0.1125, 0.7123, 0.2251, 0.2708, 0.2818, 0.2626, 0.2849, 0.2892, 0.2289, 0.2953, 0.217, 0.2244, 0.2812, 0.2158, 0.2818, 0.2626, 0.2251, 0.2708, 0.1122, 0.7867, 0.09379, 0.7841, 0.09445, 0.7374, 0.1097, 0.7399, 0.1896, 0.03045, 0.2898, 0.05644, 0.2812, 0.2158, 0.217, 0.2244, 0.3406, 0.007546, 0.3036, 0.008034, 0.3011, 0.0009861, 0.335, 0.000493, 0.0003548, 0.9875, 0.1165, 0.992, 0.1139, 0.999, 0.005279, 0.9946, 0.6412, 0.3931, 0.6414, 0.4178, 0.5784, 0.4323, 0.5848, 0.4103, 0.1531, 0.9925, 0.1165, 0.992, 0.1025, 0.9436, 0.1335, 0.9315, 0.1335, 0.9315, 0.1025, 0.9436, 0.09379, 0.7841, 0.1122, 0.7867, 0.3212, 0.06853, 0.2898, 0.05644, 0.3036, 0.008034, 0.3406, 0.007546, 0.8289, 0.002276, 0.7986, 0.00274, 0.7988, 0.0004612, 0.8289, 0.0, 0.9441, 0.002593, 0.9215, 0.003076, 0.9218, 0.0007456, 0.9444, 0.0002626, 0.7286, 0.3136, 0.7788, 0.314, 0.7788, 0.3255, 0.7286, 0.3251, 0.8149, 0.6647, 0.8389, 0.665, 0.8384, 0.6766, 0.8173, 0.6762, 0.8544, 0.6652, 0.8699, 0.6653, 0.8697, 0.6768, 0.8541, 0.6767, 0.8289, 0.05583, 0.7788, 0.05662, 0.7788, 0.04006, 0.7788, 0.02892, 0.7972, 0.02867, 0.8289, 0.02817, 0.7369, 0.4099, 0.7046, 0.4124, 0.7052, 0.3922, 0.7052, 0.3788, 0.7266, 0.3684, 0.7514, 0.4088, 0.7369, 0.4099, 0.7266, 0.3684, 0.7405, 0.3717, 0.9577, 0.002465, 0.9441, 0.002593, 0.9444, 0.0002626, 0.9579, 0.0001314, 0.8208, 0.7027, 0.8418, 0.7031, 0.8421, 0.7054, 0.8211, 0.705, 0.7286, 0.3516, 0.7788, 0.352, 0.7788, 0.3543, 0.7286, 0.3539, 0.856, 0.7032, 0.8702, 0.7034, 0.8702, 0.7057, 0.8562, 0.7055, 0.6516, 0.5166, 0.6394, 0.5111, 0.641, 0.5051, 0.6559, 0.5114, 0.6912, 0.5893, 0.7312, 0.5946, 0.7328, 0.6006, 0.6859, 0.5947, 0.6643, 0.5557, 0.6639, 0.522, 0.6708, 0.5177, 0.6708, 0.5563, 0.7433, 0.5891, 0.7554, 0.5837, 0.7622, 0.588, 0.7475, 0.5943, 0.7558, 0.55, 0.7423, 0.5175, 0.7472, 0.5121, 0.7622, 0.5494, 0.5852, 0.5487, 0.5857, 0.5825, 0.5785, 0.5868, 0.5784, 0.5481, 0.7445, 0.493, 0.7444, 0.4822, 0.7654, 0.4824, 0.7654, 0.4931, 0.671, 0.652, 0.6708, 0.6232, 0.6917, 0.6229, 0.692, 0.6515, 0.6709, 0.6119, 0.671, 0.6006, 0.692, 0.6006, 0.6918, 0.6118, 0.9714, 0.1817, 0.9722, 0.1433, 0.9931, 0.1433, 0.9923, 0.1817, 0.7444, 0.4822, 0.7446, 0.452, 0.7655, 0.4525, 0.7654, 0.4824, 0.992, 0.1051, 0.9933, 0.1433, 0.9727, 0.1433, 0.9714, 0.1051, 0.7147, 0.5112, 0.6781, 0.5231, 0.6709, 0.5188, 0.7139, 0.5051, 0.6394, 0.5111, 0.5989, 0.5163, 0.5936, 0.5109, 0.641, 0.5051, 0.6776, 0.5569, 0.6912, 0.5893, 0.6859, 0.5947, 0.6708, 0.5575, 0.6368, 0.5914, 0.6507, 0.5882, 0.6557, 0.5936, 0.6388, 0.5971, 0.7285, 0.5143, 0.7147, 0.5112, 0.7139, 0.5051, 0.7305, 0.5086, 0.5857, 0.5825, 0.6228, 0.5945, 0.622, 0.6006, 0.5785, 0.5868, 0.6781, 0.5231, 0.6776, 0.5569, 0.6708, 0.5575, 0.6709, 0.5188, 0.9933, 0.06679, 0.992, 0.1051, 0.9714, 0.1051, 0.9727, 0.06679, 0.9722, 0.2199, 0.9714, 0.1817, 0.9923, 0.1817, 0.9931, 0.2199, 0.5989, 0.5163, 0.5852, 0.5487, 0.5784, 0.5481, 0.5936, 0.5109, 0.7554, 0.5837, 0.7558, 0.55, 0.7622, 0.5494, 0.7622, 0.588, 0.6507, 0.5882, 0.6643, 0.5557, 0.6708, 0.5563, 0.6557, 0.5936, 0.6786, 0.3521, 0.7286, 0.3516, 0.7286, 0.3539, 0.6786, 0.3544, 0.7534, 0.4467, 0.741, 0.452, 0.7369, 0.4099, 0.7514, 0.4088, 0.741, 0.452, 0.7166, 0.4451, 0.7123, 0.4334, 0.7046, 0.4124, 0.7369, 0.4099, 0.8789, 0.05662, 0.8289, 0.05583, 0.8289, 0.02817, 0.8618, 0.02866, 0.8789, 0.02891, 0.8789, 0.04005, 0.6786, 0.3141, 0.7286, 0.3136, 0.7286, 0.3251, 0.6786, 0.3256, 0.8789, 0.002994, 0.861, 0.002737, 0.8609, 0.0004591, 0.8789, 0.0007164, 0.6979, 0.4099, 0.7046, 0.4319, 0.6414, 0.4178, 0.6412, 0.3931, 0.6786, 0.2089, 0.7286, 0.2084, 0.7286, 0.2965, 0.6786, 0.297, 0.4783, 0.002974, 0.4283, 0.003504, 0.4283, 0.0005206, 0.4783, 0.0, 0.8789, 0.1438, 0.8289, 0.143, 0.8289, 0.05583, 0.8789, 0.05662, 0.5785, 0.3149, 0.6285, 0.3158, 0.6285, 0.3684, 0.5785, 0.3675, 0.7698, 0.6386, 0.7622, 0.6052, 0.7682, 0.6052, 0.7754, 0.6386, 0.4783, 0.07985, 0.4284, 0.08044, 0.4283, 0.05695, 0.4782, 0.0564, 0.4782, 0.0564, 0.4283, 0.05695, 0.4283, 0.003504, 0.4783, 0.002974, 0.4782, 0.119, 0.4283, 0.1196, 0.4284, 0.08044, 0.4783, 0.07985, 0.5785, 0.2534, 0.6285, 0.2543, 0.6285, 0.2931, 0.5785, 0.2923, 0.5785, 0.2923, 0.6285, 0.2931, 0.6285, 0.3158, 0.5785, 0.3149, 0.5784, 0.2428, 0.6285, 0.2436, 0.6285, 0.2543, 0.5785, 0.2534, 0.478, 0.229, 0.4281, 0.2296, 0.4283, 0.1293, 0.4782, 0.1287, 0.4782, 0.1287, 0.4283, 0.1293, 0.4283, 0.1196, 0.4782, 0.119, 0.5785, 0.1053, 0.6285, 0.1053, 0.6285, 0.144, 0.5784, 0.144, 0.5784, 0.144, 0.6285, 0.144, 0.6285, 0.2436, 0.5784, 0.2428, 0.5785, 0.09128, 0.6285, 0.09141, 0.6285, 0.1053, 0.5785, 0.1053, 0.4779, 0.2836, 0.428, 0.2843, 0.428, 0.2701, 0.4779, 0.2695, 0.4779, 0.2695, 0.428, 0.2701, 0.4281, 0.2296, 0.478, 0.229, 0.4779, 0.2953, 0.428, 0.2959, 0.428, 0.2843, 0.4779, 0.2836, 0.5784, 6.884e-06, 0.6285, 6.48e-05, 0.6285, 0.07952, 0.5785, 0.07942, 0.5785, 0.07942, 0.6285, 0.07952, 0.6285, 0.09141, 0.5785, 0.09128, 0.4778, 0.3807, 0.4279, 0.3813, 0.4279, 0.3761, 0.4778, 0.3754, 0.4778, 0.3754, 0.4279, 0.3761, 0.428, 0.2959, 0.4779, 0.2953, 0.4778, 0.3922, 0.4279, 0.3929, 0.4279, 0.3813, 0.4778, 0.3807, 0.9982, 2.338e-09, 1.0, 0.0334, 0.9714, 0.0334, 0.9719, 0.0, 0.4783, 0.5743, 0.5284, 0.5739, 0.5284, 0.6021, 0.4783, 0.6023, 0.4783, 0.6023, 0.5284, 0.6021, 0.5284, 0.6136, 0.4783, 0.6138, 0.4777, 0.4788, 0.4278, 0.4795, 0.4279, 0.4183, 0.4778, 0.4176, 0.4778, 0.4176, 0.4279, 0.4183, 0.4279, 0.3929, 0.4778, 0.3922, 0.4777, 0.4928, 0.4278, 0.4935, 0.4278, 0.4795, 0.4777, 0.4788, 0.7751, 0.5718, 0.7622, 0.5389, 0.7775, 0.5382, 0.7775, 0.5717, 0.4783, 0.5, 0.5284, 0.4996, 0.5284, 0.5739, 0.4783, 0.5743, 0.4783, 0.417, 0.5284, 0.418, 0.5284, 0.4996, 0.4783, 0.4985, 0.4777, 0.6001, 0.4278, 0.5989, 0.4278, 0.5723, 0.4776, 0.5734, 0.4776, 0.5734, 0.4278, 0.5723, 0.4278, 0.4935, 0.4777, 0.4928, 0.4783, 0.3556, 0.5284, 0.3563, 0.5284, 0.3896, 0.4783, 0.3887, 0.4779, 0.6345, 0.428, 0.6354, 0.4278, 0.5989, 0.4777, 0.6001, 0.4783, 0.3887, 0.5284, 0.3896, 0.5284, 0.418, 0.4783, 0.417, 0.4783, 0.3305, 0.5284, 0.331, 0.5284, 0.3437, 0.4783, 0.343, 0.4783, 0.6788, 0.4285, 0.6799, 0.4283, 0.6627, 0.4781, 0.6617, 0.4781, 0.6617, 0.4283, 0.6627, 0.428, 0.6354, 0.4779, 0.6345, 0.4783, 0.3191, 0.5284, 0.3196, 0.5284, 0.331, 0.4783, 0.3305, 0.4783, 0.343, 0.5284, 0.3437, 0.5284, 0.3563, 0.4783, 0.3556, 0.5959, 0.6674, 0.5784, 0.634, 0.5938, 0.634, 0.6095, 0.6674, 0.6095, 0.6674, 0.5938, 0.634, 0.6038, 0.634, 0.6187, 0.6674, 0.9793, 0.3766, 0.9296, 0.3778, 0.9296, 0.3571, 0.9794, 0.356, 0.4783, 0.3106, 0.5284, 0.311, 0.5284, 0.3196, 0.4783, 0.3191, 0.4783, 0.2655, 0.5284, 0.2659, 0.5284, 0.2904, 0.4783, 0.29, 0.4783, 0.29, 0.5284, 0.2904, 0.5284, 0.311, 0.4783, 0.3106, 0.9791, 0.4518, 0.9294, 0.4531, 0.9294, 0.4063, 0.9791, 0.4051, 0.9791, 0.4051, 0.9294, 0.4063, 0.9296, 0.3778, 0.9793, 0.3766, 0.4783, 0.0252, 0.5284, 0.02534, 0.5284, 0.2195, 0.4783, 0.2191, 0.9792, 0.5803, 0.9296, 0.582, 0.9294, 0.4531, 0.9791, 0.4518, 0.4783, 0.2191, 0.5284, 0.2195, 0.5284, 0.2659, 0.4783, 0.2655, 0.5784, 0.007049, 0.5284, 0.007144, 0.5284, 2.899e-05, 0.5784, 0.0, 0.7046, 0.4319, 0.6921, 0.5047, 0.6421, 0.5051, 0.6414, 0.4178, 0.8792, 0.6525, 0.8791, 0.58, 0.9296, 0.582, 0.9298, 0.6547, 0.8792, 0.6525, 0.9298, 0.6547, 0.9296, 0.6621, 0.879, 0.6599, 0.4783, 0.0252, 0.4783, 0.00705, 0.5284, 0.007144, 0.5284, 0.02534, 0.861, 0.002737, 0.8618, 0.02866, 0.8289, 0.02817, 0.8289, 0.002276, 0.6189, 0.6034, 0.6585, 0.6006, 0.6585, 0.622, 0.6187, 0.6226, 0.7988, 0.0004612, 0.7986, 0.00274, 0.7788, 0.003001, 0.7788, 0.000723, 0.8609, 0.0004591, 0.861, 0.002737, 0.8289, 0.002276, 0.8289, 0.0, 0.9215, 0.003076, 0.918, 0.02955, 0.8888, 0.03002, 0.8891, 0.003445, 0.6786, 0.3256, 0.7286, 0.3251, 0.7286, 0.3516, 0.6786, 0.3521, 0.8541, 0.6767, 0.8697, 0.6768, 0.8702, 0.7034, 0.856, 0.7032, 0.7286, 0.3251, 0.7788, 0.3255, 0.7788, 0.352, 0.7286, 0.3516, 0.8173, 0.6762, 0.8384, 0.6766, 0.8418, 0.7031, 0.8208, 0.7027, 0.9558, 0.02898, 0.9406, 0.02907, 0.9441, 0.002593, 0.9577, 0.002465, 0.9406, 0.02907, 0.918, 0.02955, 0.9215, 0.003076, 0.9441, 0.002593, 0.8289, 0.02817, 0.7972, 0.02867, 0.7986, 0.00274, 0.8289, 0.002276, 0.7061, 0.4808, 0.7246, 0.4806, 0.7244, 0.4863, 0.706, 0.4866, 0.6187, 0.6226, 0.6585, 0.622, 0.651, 0.627, 0.6267, 0.6271, 0.4783, 0.6138, 0.4954, 0.615, 0.4954, 0.6345, 0.4783, 0.6333, 0.7118, 0.6019, 0.7297, 0.6006, 0.7297, 0.6222, 0.7118, 0.6235, 0.7297, 0.6023, 0.7481, 0.6006, 0.7481, 0.6201, 0.7297, 0.6219, 0.692, 0.6006, 0.7118, 0.6024, 0.7118, 0.624, 0.692, 0.6222, 0.7444, 0.4806, 0.7048, 0.4778, 0.7046, 0.4583, 0.7444, 0.459, 0.8173, 0.6762, 0.8208, 0.7027, 0.7888, 0.7023, 0.7885, 0.6757, 0.8816, 0.008585, 0.8818, 0.02485, 0.8792, 0.01984, 0.8789, 0.0138, 0.7246, 0.5025, 0.7047, 0.5027, 0.7046, 0.4979, 0.7244, 0.4975, 0.7118, 0.6235, 0.7297, 0.6222, 0.7297, 0.627, 0.7118, 0.6283, 0.7885, 0.6757, 0.7888, 0.7023, 0.7814, 0.6972, 0.7816, 0.6809, 0.7444, 0.459, 0.7046, 0.4583, 0.7126, 0.4537, 0.737, 0.4539, 0.7423, 0.5026, 0.7252, 0.5025, 0.7254, 0.4967, 0.7425, 0.4969, 0.692, 0.6222, 0.7118, 0.624, 0.7118, 0.6288, 0.692, 0.627, 0.8891, 0.003445, 0.8888, 0.03002, 0.8818, 0.02485, 0.8816, 0.008585, 0.7046, 0.4979, 0.706, 0.4919, 0.7244, 0.4915, 0.7244, 0.4975, 0.7425, 0.4917, 0.7254, 0.4914, 0.7246, 0.4854, 0.7425, 0.4857, 0.6267, 0.6271, 0.651, 0.627, 0.6435, 0.6288, 0.6344, 0.6287, 0.706, 0.4866, 0.7244, 0.4863, 0.7244, 0.4915, 0.706, 0.4919, 0.7246, 0.4806, 0.7425, 0.4808, 0.7425, 0.4857, 0.7246, 0.4854, 0.7816, 0.6809, 0.7814, 0.6972, 0.7788, 0.692, 0.779, 0.6859, 0.737, 0.4539, 0.7126, 0.4537, 0.7203, 0.4521, 0.7294, 0.452, 0.7425, 0.4969, 0.7254, 0.4967, 0.7254, 0.4914, 0.7425, 0.4917, 0.9709, 0.02888, 0.9558, 0.02898, 0.9577, 0.002465, 0.9714, 0.002337, 0.8384, 0.6766, 0.8541, 0.6767, 0.856, 0.7032, 0.8418, 0.7031, 0.6913, 0.3878, 0.6979, 0.4099, 0.6412, 0.3931, 0.641, 0.3684, 0.7658, 0.4413, 0.7534, 0.4467, 0.7514, 0.4088, 0.7658, 0.4077, 0.7423, 0.5175, 0.7285, 0.5143, 0.7305, 0.5086, 0.7472, 0.5121, 0.6228, 0.5945, 0.6368, 0.5914, 0.6388, 0.5971, 0.622, 0.6006, 0.6708, 0.6232, 0.6709, 0.6119, 0.6918, 0.6118, 0.6917, 0.6229, 0.7446, 0.5038, 0.7445, 0.493, 0.7654, 0.4931, 0.7655, 0.5039, 0.7312, 0.5946, 0.7433, 0.5891, 0.7475, 0.5943, 0.7328, 0.6006, 0.6639, 0.522, 0.6516, 0.5166, 0.6559, 0.5114, 0.6708, 0.5177, 0.8418, 0.7031, 0.856, 0.7032, 0.8562, 0.7055, 0.8421, 0.7054, 0.9714, 0.002337, 0.9577, 0.002465, 0.9579, 0.0001314, 0.9714, 0.0, 0.7658, 0.4077, 0.7514, 0.4088, 0.7405, 0.3717, 0.7544, 0.375, 0.8389, 0.665, 0.8544, 0.6652, 0.8541, 0.6767, 0.8384, 0.6766, 0.3525, 0.08062, 0.3212, 0.06853, 0.3406, 0.007546, 0.3775, 0.007057, 0.1644, 0.9194, 0.1335, 0.9315, 0.1122, 0.7867, 0.1306, 0.7893, 0.1896, 0.993, 0.1531, 0.9925, 0.1335, 0.9315, 0.1644, 0.9194, 0.641, 0.3684, 0.6412, 0.3931, 0.5848, 0.4103, 0.5911, 0.3882, 0.3775, 0.007057, 0.3406, 0.007546, 0.335, 0.000493, 0.3688, 0.0, 0.1306, 0.7893, 0.1122, 0.7867, 0.1097, 0.7399, 0.125, 0.7423, 0.125, 0.7423, 0.1097, 0.7399, 0.1125, 0.7123, 0.1275, 0.7138, 0.1275, 0.7138, 0.1125, 0.7123, 0.1115, 0.6916, 0.1263, 0.6931, 0.1263, 0.6931, 0.1115, 0.6916, 0.09965, 0.6854, 0.1139, 0.6878, 0.1139, 0.6878, 0.09965, 0.6854, 0.09299, 0.6784, 0.1061, 0.6822, 0.08934, 0.6371, 0.07853, 0.6379, 0.0709, 0.6028, 0.08395, 0.6024, 0.09757, 0.6647, 0.08564, 0.662, 0.07853, 0.6379, 0.08934, 0.6371, 0.1061, 0.6822, 0.09299, 0.6784, 0.08564, 0.662, 0.09757, 0.6647, 0.08395, 0.6024, 0.0709, 0.6028, 0.07119, 0.5764, 0.08463, 0.5757, 0.08463, 0.5757, 0.07119, 0.5764, 0.08263, 0.4957, 0.09533, 0.4954, 0.09533, 0.4954, 0.08263, 0.4957, 0.08688, 0.4837, 0.09787, 0.4815, 0.09787, 0.4815, 0.08688, 0.4837, 0.1014, 0.4198, 0.1111, 0.4207, 0.1111, 0.4207, 0.1014, 0.4198, 0.1023, 0.394, 0.116, 0.3954, 0.116, 0.3954, 0.1023, 0.394, 0.1045, 0.3825, 0.1182, 0.384, 0.1182, 0.384, 0.1045, 0.3825, 0.09972, 0.3771, 0.1194, 0.3788, 0.1194, 0.3788, 0.09972, 0.3771, 0.1143, 0.2974, 0.1335, 0.2991, 0.1347, 0.2874, 0.1151, 0.2858, 0.12, 0.2718, 0.1386, 0.2734, 0.1335, 0.2991, 0.1143, 0.2974, 0.1151, 0.2858, 0.1347, 0.2874, 0.1386, 0.2734, 0.12, 0.2718, 0.1304, 0.2318, 0.146, 0.2332, 0.146, 0.2332, 0.1304, 0.2318, 0.1538, 0.1323, 0.1694, 0.1336, 0.1694, 0.1336, 0.1538, 0.1323, 0.1539, 0.1224, 0.1715, 0.124, 0.1715, 0.124, 0.1539, 0.1224, 0.1622, 0.08355, 0.1798, 0.08509, 0.1798, 0.08509, 0.1622, 0.08355, 0.1624, 0.0602, 0.1781, 0.06154, 0.1781, 0.06154, 0.1624, 0.0602, 0.1747, 0.007231, 0.1896, 0.008478, 0.1896, 0.008478, 0.1747, 0.007231, 0.1756, 0.004401, 0.1889, 0.005469, 0.9679, 0.1461, 0.9536, 0.1462, 0.9566, 0.05767, 0.9714, 0.05757, 0.837, 0.5594, 0.8519, 0.5595, 0.8549, 0.648, 0.8396, 0.6479, 0.9711, 0.04041, 0.9561, 0.04051, 0.9558, 0.02898, 0.9709, 0.02888, 0.3465, 0.994, 0.362, 0.9928, 0.3629, 0.9956, 0.349, 0.9967, 0.3336, 0.9411, 0.3499, 0.9398, 0.362, 0.9928, 0.3465, 0.994, 0.3315, 0.918, 0.3496, 0.9164, 0.3499, 0.9398, 0.3336, 0.9411, 0.3251, 0.8691, 0.3413, 0.8677, 0.3414, 0.8776, 0.3233, 0.8791, 0.3233, 0.8791, 0.3414, 0.8776, 0.3496, 0.9164, 0.3315, 0.918, 0.302, 0.7695, 0.3181, 0.7681, 0.3413, 0.8677, 0.3251, 0.8691, 0.2888, 0.7299, 0.3079, 0.7282, 0.3181, 0.7681, 0.302, 0.7695, 0.2828, 0.7159, 0.3029, 0.7142, 0.3079, 0.7282, 0.2888, 0.7299, 0.2824, 0.7041, 0.3021, 0.7025, 0.3029, 0.7142, 0.2828, 0.7159, 0.2675, 0.6245, 0.2877, 0.6228, 0.3021, 0.7025, 0.2824, 0.7041, 0.2782, 0.6189, 0.2924, 0.6175, 0.2877, 0.6228, 0.2675, 0.6245, 0.276, 0.6075, 0.2903, 0.606, 0.2924, 0.6175, 0.2782, 0.6189, 0.279, 0.581, 0.2894, 0.5801, 0.2903, 0.606, 0.276, 0.6075, 0.2634, 0.514, 0.275, 0.5162, 0.2894, 0.5801, 0.279, 0.581, 0.2454, 0.4229, 0.2595, 0.4235, 0.2708, 0.5042, 0.2575, 0.5039, 0.2575, 0.5039, 0.2708, 0.5042, 0.275, 0.5162, 0.2634, 0.514, 0.2456, 0.3967, 0.2592, 0.3971, 0.2595, 0.4235, 0.2454, 0.4229, 0.2553, 0.3613, 0.2667, 0.362, 0.2592, 0.3971, 0.2456, 0.3967, 0.2674, 0.3253, 0.2811, 0.3215, 0.2738, 0.3379, 0.2613, 0.3406, 0.2613, 0.3406, 0.2738, 0.3379, 0.2667, 0.362, 0.2553, 0.3613, 0.2728, 0.317, 0.2877, 0.3146, 0.2811, 0.3215, 0.2674, 0.3253, 0.2841, 0.3098, 0.2994, 0.3083, 0.2877, 0.3146, 0.2728, 0.317, 0.2849, 0.2892, 0.3004, 0.2877, 0.2994, 0.3083, 0.2841, 0.3098, 0.2818, 0.2626, 0.2976, 0.2601, 0.3004, 0.2877, 0.2849, 0.2892, 0.2812, 0.2158, 0.3001, 0.2133, 0.2976, 0.2601, 0.2818, 0.2626, 0.2898, 0.05644, 0.3212, 0.06853, 0.3001, 0.2133, 0.2812, 0.2158, 0.1165, 0.992, 0.1531, 0.9925, 0.1474, 0.9995, 0.1139, 0.999, 0.9714, 0.05757, 0.9566, 0.05767, 0.9561, 0.04051, 0.9711, 0.04041, 0.8396, 0.6479, 0.8549, 0.648, 0.8544, 0.6652, 0.8389, 0.665, 0.6786, 0.297, 0.7286, 0.2965, 0.7286, 0.3136, 0.6786, 0.3141, 0.8549, 0.648, 0.8702, 0.6481, 0.8699, 0.6653, 0.8544, 0.6652, 0.8112, 0.6477, 0.8396, 0.6479, 0.8389, 0.665, 0.8149, 0.6647, 0.7286, 0.2965, 0.7787, 0.2969, 0.7788, 0.314, 0.7286, 0.3136, 0.9419, 0.05777, 0.9118, 0.05809, 0.9155, 0.04102, 0.9411, 0.04061, 0.9566, 0.05767, 0.9419, 0.05777, 0.9411, 0.04061, 0.9561, 0.04051, 0.8308, 0.35, 0.8446, 0.3502, 0.8519, 0.5595, 0.837, 0.5594, 0.9595, 0.3554, 0.9462, 0.3555, 0.9536, 0.1462, 0.9679, 0.1461, 0.8789, 0.35, 0.8289, 0.3492, 0.8289, 0.143, 0.8789, 0.1438, 0.6786, 0.0005624, 0.7286, 0.0, 0.7286, 0.2084, 0.6786, 0.2089, 0.9462, 0.3555, 0.933, 0.3556, 0.9392, 0.1463, 0.9536, 0.1462, 0.7943, 0.35, 0.8308, 0.35, 0.837, 0.5594, 0.8061, 0.5592, 0.8446, 0.3502, 0.8585, 0.3503, 0.8667, 0.5596, 0.8519, 0.5595, 0.7286, 0.0, 0.7788, 0.0004439, 0.7788, 0.2088, 0.7286, 0.2084, 0.933, 0.3556, 0.8947, 0.3558, 0.9067, 0.1466, 0.9392, 0.1463, 0.8289, 0.3492, 0.7788, 0.35, 0.7788, 0.1438, 0.8289, 0.143, 0.8524, 0.5166, 0.8524, 0.6995, 0.8008, 0.7008, 0.8008, 0.5262, 0.7959, 0.03106, 1.0, 0.04832, 1.0, 0.4545, 0.7959, 0.4556, 0.2131, 0.7269, 0.2131, 0.6651, 0.2647, 0.6666, 0.2647, 0.7347, 0.2041, 0.4556, 3.811e-08, 0.4545, 0.0, 0.04832, 0.2041, 0.03106, 0.2041, 0.4556, 0.2041, 0.03106, 0.2722, 0.02093, 0.2722, 0.4556, 0.6393, 0.4846, 0.6393, 0.8835, 0.4262, 0.8835, 0.4262, 0.4846, 0.4262, 0.5734, 0.4262, 0.6186, 0.3746, 0.6151, 0.3746, 0.5651, 0.7959, 0.03106, 0.7959, 0.4556, 0.7278, 0.4556, 0.7278, 0.02093, 0.2131, 0.4938, 0.2131, 0.5211, 0.1615, 0.503, 0.1615, 0.4729, 0.8524, 0.4556, 0.8524, 0.5166, 0.8008, 0.5262, 0.8008, 0.4589, 0.3235, 0.4119, 0.3235, 0.01381, 0.3736, 0.008054, 0.3736, 0.3452, 0.6393, 0.5166, 0.6393, 0.4556, 0.6909, 0.4589, 0.6909, 0.5262, 0.2722, 0.4556, 0.2722, 0.02093, 0.3235, 0.01381, 0.3235, 0.4119, 0.7278, 0.02093, 0.7278, 0.4556, 0.6765, 0.4119, 0.6765, 0.01381, 0.2131, 0.9106, 0.2131, 0.7269, 0.2647, 0.7347, 0.2647, 0.9014, 0.6765, 0.01381, 0.6765, 0.4119, 0.6264, 0.3452, 0.6264, 0.008054, 0.4262, 0.4742, 0.4262, 0.5734, 0.3746, 0.5651, 0.3746, 0.4556, 0.4262, 0.6651, 0.4262, 0.7269, 0.3746, 0.7347, 0.3746, 0.6666, 0.516, 0.0, 0.516, 0.1013, 0.5, 0.05092, 0.5009, 0.02157, 0.4262, 0.8835, 0.6393, 0.8835, 0.5877, 0.8977, 0.4778, 0.8977, 0.3736, 0.3452, 0.3736, 0.008054, 0.484, 0.0, 0.484, 0.1013, 0.6264, 0.008054, 0.6264, 0.3452, 0.516, 0.1013, 0.516, 0.0, 0.2131, 0.5734, 0.2131, 0.4742, 0.2647, 0.4556, 0.2647, 0.5651, 0.4262, 0.7269, 0.4262, 0.9106, 0.3746, 0.9014, 0.3746, 0.7347, 0.2131, 0.5734, 0.2131, 0.8364, 0.1615, 0.8511, 0.1615, 0.5607, 0.484, 0.1013, 0.484, 0.0, 0.4991, 0.02157, 0.5, 0.05092, 0.3746, 0.7347, 0.3746, 0.9014, 0.2647, 0.9014, 0.2647, 0.7347, 0.8008, 0.5262, 0.8008, 0.7008, 0.6909, 0.7008, 0.6909, 0.5262, 0.1615, 1.0, 0.05158, 1.0, 0.05158, 0.9373, 0.1615, 0.9373, 0.3746, 0.7347, 0.2647, 0.7347, 0.2647, 0.6666, 0.3746, 0.6666, 0.8008, 0.5262, 0.6909, 0.5262, 0.6909, 0.4589, 0.8008, 0.4589, 0.3746, 0.6666, 0.2647, 0.6666, 0.2647, 0.6151, 0.3746, 0.6151, 0.1615, 0.8511, 0.05158, 0.8511, 0.05158, 0.5607, 0.1615, 0.5607, 0.1615, 0.9373, 0.05158, 0.9373, 0.05158, 0.8511, 0.1615, 0.8511, 0.3746, 0.6151, 0.2647, 0.6151, 0.2647, 0.5651, 0.3746, 0.5651, 0.3746, 0.5651, 0.2647, 0.5651, 0.2647, 0.4556, 0.3746, 0.4556, 0.1615, 0.4729, 0.1615, 0.503, 0.05158, 0.503, 0.05158, 0.4729, 0.1615, 0.5607, 0.05158, 0.5607, 0.05158, 0.503, 0.1615, 0.503, 0.05158, 0.4556, 0.1615, 0.4556, 0.1615, 0.4729, 0.05158, 0.4729, 7.621e-08, 0.9144, 6.351e-08, 0.8364, 0.05158, 0.8511, 0.05158, 0.9373, 0.0, 0.5211, 2.54e-08, 0.4938, 0.05158, 0.4729, 0.05158, 0.503, 0.2131, 0.8364, 0.2131, 0.9144, 0.1615, 0.9373, 0.1615, 0.8511, 0.2131, 0.5211, 0.2131, 0.5734, 0.1615, 0.5607, 0.1615, 0.503, 0.6393, 0.4846, 0.4262, 0.4846, 0.4778, 0.4556, 0.5877, 0.4556, 0.2131, 0.6186, 0.2131, 0.5734, 0.2647, 0.5651, 0.2647, 0.6151, 0.2131, 0.4782, 0.2131, 0.4938, 0.1615, 0.4729, 0.1615, 0.4556, 0.6393, 0.6995, 0.6393, 0.5166, 0.6909, 0.5262, 0.6909, 0.7008, 3.811e-08, 0.5734, 0.0, 0.5211, 0.05158, 0.503, 0.05158, 0.5607, 8.256e-08, 0.9713, 7.621e-08, 0.9144, 0.05158, 0.9373, 0.05158, 1.0, 2.54e-08, 0.4938, 1.27e-08, 0.4782, 0.05158, 0.4556, 0.05158, 0.4729, 0.2131, 0.9144, 0.2131, 0.9713, 0.1615, 1.0, 0.1615, 0.9373, 0.2131, 0.6651, 0.2131, 0.6186, 0.2647, 0.6151, 0.2647, 0.6666, 6.351e-08, 0.8364, 3.811e-08, 0.5734, 0.05158, 0.5607, 0.05158, 0.8511, 0.4262, 0.6186, 0.4262, 0.6651, 0.3746, 0.6666, 0.3746, 0.6151, 0.1491, 0.657, 0.1491, 0.6159, 0.2236, 0.6159, 0.2236, 0.657, 0.3619, 0.01107, 0.4023, 0.00798, 0.3893, 0.2107, 0.3505, 0.1276, 0.6555, 0.7934, 0.6555, 0.7073, 0.73, 0.7073, 0.73, 0.7934, 0.7595, 0.4883, 0.7984, 0.4052, 0.8113, 0.6079, 0.7709, 0.6049, 0.2905, 0.6159, 0.365, 0.6159, 0.365, 0.6816, 0.2905, 0.6816, 0.4396, 0.8188, 0.4396, 0.6159, 0.5141, 0.6159, 0.5141, 0.8188, 0.2905, 0.6816, 0.365, 0.6816, 0.365, 0.7784, 0.2905, 0.7784, 0.7595, 0.4883, 0.7709, 0.6049, 0.7062, 0.6114, 0.7033, 0.5483, 0.3619, 0.01107, 0.3505, 0.1276, 0.2943, 0.06759, 0.2972, 0.004532, 0.1491, 0.657, 0.2236, 0.657, 0.2236, 0.7225, 0.1491, 0.7225, 0.6108, 0.5739, 0.6107, 0.6159, 0.5373, 0.599, 0.5559, 0.5616, 0.1491, 0.7225, 0.2236, 0.7225, 0.2236, 0.8194, 0.1491, 0.8194, 0.7033, 0.5483, 0.7062, 0.6114, 0.6107, 0.6159, 0.6108, 0.5739, 0.2972, 0.004532, 0.2943, 0.06759, 0.2018, 0.04198, 0.2017, 0.0, 0.1283, 0.01688, 0.1469, 0.05436, 0.08994, 0.08813, 0.05958, 0.0676, 0.2017, 0.0, 0.2018, 0.04198, 0.1469, 0.05436, 0.1283, 0.01688, 0.2905, 0.7784, 0.365, 0.7784, 0.365, 0.8316, 0.2905, 0.8316, 0.1491, 0.8194, 0.2236, 0.8194, 0.2236, 0.8945, 0.1491, 0.8945, 0.07454, 1.0, 7.997e-08, 1.0, 2.666e-08, 0.9239, 0.07454, 0.9239, 0.2905, 0.8316, 0.365, 0.8316, 0.365, 0.8836, 0.2905, 0.8836, 0.1491, 0.8945, 0.2236, 0.8945, 0.2236, 0.9658, 0.1491, 0.9658, 0.5559, 0.5616, 0.5373, 0.599, 0.4686, 0.5483, 0.499, 0.5278, 0.4632, 0.4554, 0.4295, 0.4648, 0.4137, 0.3785, 0.443, 0.3786, 1.0, 0.436, 0.9255, 0.436, 0.9255, 0.356, 1.0, 0.356, 0.499, 0.5278, 0.4686, 0.5483, 0.4295, 0.4648, 0.4632, 0.4554, 0.05958, 0.0676, 0.08994, 0.08813, 0.05413, 0.1605, 0.02049, 0.1511, 0.07454, 0.8453, 0.0, 0.8453, 1.333e-08, 0.7445, 0.07454, 0.7445, 0.02049, 0.1511, 0.05413, 0.1605, 0.03403, 0.2373, 0.004675, 0.2374, 0.07454, 0.9239, 2.666e-08, 0.9239, 0.0, 0.8453, 0.07454, 0.8453, 1.0, 0.356, 0.9255, 0.356, 0.9255, 0.2713, 1.0, 0.2713, 0.07454, 0.7445, 1.333e-08, 0.7445, 1.777e-08, 0.6696, 0.07454, 0.6696, 1.0, 0.2713, 0.9255, 0.2713, 0.9255, 0.1709, 1.0, 0.1709, 0.443, 0.3786, 0.4137, 0.3785, 0.409, 0.2774, 0.4418, 0.2773, 0.004675, 0.2374, 0.03403, 0.2373, 0.03273, 0.3386, 0.0, 0.3385, 0.4584, 0.1999, 0.4273, 0.1886, 0.4703, 0.111, 0.4991, 0.1411, 1.0, 0.1709, 0.9255, 0.1709, 0.9255, 0.08093, 1.0, 0.08093, 0.4418, 0.2773, 0.409, 0.2774, 0.4273, 0.1886, 0.4584, 0.1999, 0.0, 0.3385, 0.03273, 0.3386, 0.04934, 0.416, 0.01831, 0.4273, 0.365, 0.6159, 0.4396, 0.6159, 0.4396, 0.6655, 0.365, 0.6655, 0.01831, 0.4273, 0.04934, 0.416, 0.09012, 0.4748, 0.06132, 0.5049, 0.07454, 0.6696, 1.777e-08, 0.6696, 8.886e-08, 0.6159, 0.07454, 0.6159, 1.0, 0.08093, 0.9255, 0.08093, 0.9255, 0.0, 1.0, 0.0, 0.07454, 0.6846, 0.1491, 0.6846, 0.1491, 0.7896, 0.07454, 0.7896, 0.07454, 0.6159, 0.1491, 0.6159, 0.1491, 0.6846, 0.07454, 0.6846, 0.4991, 0.1411, 0.4703, 0.111, 0.5315, 0.0637, 0.5493, 0.09668, 0.06132, 0.5049, 0.09012, 0.4748, 0.1402, 0.5192, 0.1225, 0.5522, 0.6311, 0.07318, 0.6311, 0.03121, 0.6913, 0.02026, 0.692, 0.07311, 0.5493, 0.09668, 0.5315, 0.0637, 0.6311, 0.03121, 0.6311, 0.07318, 0.1225, 0.5522, 0.1402, 0.5192, 0.2221, 0.5427, 0.2221, 0.5847, 0.365, 0.6655, 0.4396, 0.6655, 0.4396, 0.7479, 0.365, 0.7479, 0.365, 0.8098, 0.4396, 0.8098, 0.4396, 0.8633, 0.365, 0.8633, 0.2221, 0.5847, 0.2221, 0.5427, 0.283, 0.5428, 0.2823, 0.5957, 0.365, 0.7479, 0.4396, 0.7479, 0.4396, 0.8098, 0.365, 0.8098, 0.07454, 0.7896, 0.1491, 0.7896, 0.1491, 0.8517, 0.07454, 0.8517, 0.7439, 0.1028, 0.7497, 0.01152, 0.818, 0.0, 0.818, 0.2007, 0.07454, 0.8517, 0.1491, 0.8517, 0.1491, 0.9117, 0.07454, 0.9117, 0.692, 0.07311, 0.6913, 0.02026, 0.7497, 0.01152, 0.7439, 0.1028, 0.2823, 0.5957, 0.283, 0.5428, 0.3348, 0.5131, 0.3407, 0.6044, 0.5141, 0.8153, 0.5141, 0.6159, 0.5886, 0.6159, 0.5886, 0.8153, 0.3407, 0.6044, 0.3348, 0.5131, 0.409, 0.4152, 0.409, 0.6159, 0.6555, 0.6159, 0.73, 0.6159, 0.73, 0.7073, 0.6555, 0.7073, 0.07454, 0.9117, 0.1491, 0.9117, 0.1491, 0.9821, 0.07454, 0.9821, 0.2236, 0.714, 0.2236, 0.6159, 0.2905, 0.6159, 0.2905, 0.714, 0.8621, 0.4674, 0.8312, 0.374, 0.8978, 0.3623, 0.9255, 0.4457, 0.73, 0.7036, 0.73, 0.6159, 0.7969, 0.6159, 0.7969, 0.7036, 0.9255, 0.2788, 0.8978, 0.3623, 0.8312, 0.3506, 0.8621, 0.2572, 0.8621, 0.4674, 0.9255, 0.4457, 0.8953, 0.5101, 0.8462, 0.5054, 0.7969, 0.7036, 0.7969, 0.7719, 0.73, 0.7719, 0.73, 0.7036, 0.8953, 0.2144, 0.8462, 0.2191, 0.818, 0.1089, 0.8584, 0.1323, 0.2236, 0.714, 0.2905, 0.714, 0.2905, 0.7422, 0.2236, 0.7422, 0.73, 0.8399, 0.73, 0.7719, 0.7857, 0.7719, 0.7857, 0.8399, 0.9255, 0.2788, 0.8621, 0.2572, 0.8462, 0.2191, 0.8953, 0.2144, 0.6555, 0.7481, 0.5886, 0.7481, 0.5886, 0.6789, 0.6555, 0.6789, 0.8462, 0.5054, 0.8953, 0.5101, 0.8584, 0.5922, 0.818, 0.6156, 0.6555, 0.8192, 0.5886, 0.8192, 0.5886, 0.7481, 0.6555, 0.7481, 0.2236, 0.7422, 0.2905, 0.7422, 0.2905, 0.8311, 0.2236, 0.8311, 0.863, 0.06231, 0.841, 0.04518, 0.9163, 0.0, 0.9255, 0.0127, 0.2236, 0.8311, 0.2905, 0.8311, 0.2905, 0.8989, 0.2236, 0.8989, 0.8584, 0.1323, 0.818, 0.1089, 0.841, 0.04518, 0.863, 0.06231, 0.818, 0.6156, 0.8584, 0.5922, 0.863, 0.6622, 0.841, 0.6793, 0.8107, 0.6838, 0.7969, 0.6838, 0.7969, 0.6159, 0.8107, 0.6159, 0.841, 0.6793, 0.863, 0.6622, 0.9255, 0.7118, 0.9163, 0.7245, 0.6555, 0.6789, 0.5886, 0.6789, 0.5886, 0.6159, 0.6555, 0.6159, 0.2236, 0.8989, 0.2905, 0.8989, 0.2905, 0.9713, 0.2236, 0.9713, 0.3003, 0.7767, 0.3232, 0.001526, 0.3755, 0.001364, 0.3525, 0.7765, 0.5521, 0.7758, 0.5521, 0.0, 0.6043, 5.879e-08, 0.6043, 0.7758, 0.6043, 0.7758, 0.6043, 5.879e-08, 0.6646, 0.0, 0.6646, 0.7758, 0.6646, 0.7758, 0.6646, 0.0, 0.7168, 5.879e-08, 0.7168, 0.7758, 0.1642, 0.2237, 0.1879, 0.9988, 0.1381, 0.9986, 0.1145, 0.2235, 0.1145, 0.2235, 0.1381, 0.9986, 0.07799, 0.999, 0.05435, 0.2239, 0.05435, 0.2239, 0.07799, 0.999, 0.02365, 1.0, 0.0, 0.2249, 0.5415, 0.2229, 0.5415, 0.9959, 0.4893, 0.9973, 0.4893, 0.2243, 0.4893, 0.2243, 0.4893, 0.9973, 0.429, 0.9973, 0.429, 0.2243, 0.429, 0.2243, 0.429, 0.9973, 0.3768, 0.9959, 0.3768, 0.2229, 0.8521, 0.4621, 0.7949, 0.4629, 0.7454, 0.4478, 0.7168, 0.4207, 0.7168, 0.3889, 0.7454, 0.3609, 0.7949, 0.3443, 0.8521, 0.3434, 0.9017, 0.3586, 0.9303, 0.3857, 0.9303, 0.4175, 0.9017, 0.4455, 0.1879, 0.7752, 0.2108, 0.0, 0.263, 0.001026, 0.24, 0.7762, 0.24, 0.7762, 0.263, 0.001026, 0.3232, 0.001526, 0.3003, 0.7767, 0.8051, 0.2157, 0.8697, 0.2157, 0.9257, 0.2328, 0.958, 0.2625, 0.958, 0.2967, 0.9257, 0.3263, 0.8697, 0.3434, 0.8051, 0.3434, 0.7491, 0.3263, 0.7168, 0.2967, 0.7168, 0.2625, 0.7491, 0.2328, 0.2548, 0.7839, 0.24, 0.7762, 0.3003, 0.7767, 0.3195, 0.7844, 0.1989, 0.7828, 0.1879, 0.7752, 0.24, 0.7762, 0.2548, 0.7839, 0.4314, 0.2164, 0.429, 0.2243, 0.3768, 0.2229, 0.3755, 0.2149, 0.4961, 0.2164, 0.4893, 0.2243, 0.429, 0.2243, 0.4314, 0.2164, 0.5521, 0.2149, 0.5415, 0.2229, 0.4893, 0.2243, 0.4961, 0.2164, 0.07007, 0.216, 0.05435, 0.2239, 0.0, 0.2249, 0.0118, 0.2171, 0.1345, 0.2155, 0.1145, 0.2235, 0.05435, 0.2239, 0.07007, 0.216, 0.924, 0.1094, 0.9505, 0.1036, 1.0, 0.1202, 0.9771, 0.1272, 0.8934, 0.07942, 0.9219, 0.0756, 0.9505, 0.1036, 0.924, 0.1094, 0.8934, 0.04533, 0.9219, 0.0438, 0.9219, 0.0756, 0.8934, 0.07942, 0.924, 0.01626, 0.9505, 0.01669, 0.9219, 0.0438, 0.8934, 0.04533, 0.9771, 0.0, 1.0, 0.001521, 0.9505, 0.01669, 0.924, 0.01626, 0.3131, 1.0, 0.3195, 0.7844, 0.3755, 0.7843, 0.3691, 0.9998, 0.8934, 7.349e-09, 0.8934, 0.2157, 0.8374, 0.2157, 0.8374, 0.0, 0.8374, 0.0, 0.8374, 0.2157, 0.7727, 0.2157, 0.7727, 1.47e-08, 0.7727, 1.47e-08, 0.7727, 0.2157, 0.7168, 0.2157, 0.7168, 2.94e-08, 0.1813, 0.0002763, 0.1879, 0.2158, 0.1345, 0.2155, 0.1279, 0.0, 0.1279, 0.0, 0.1345, 0.2155, 0.07007, 0.216, 0.06349, 0.0004513, 0.06349, 0.0004513, 0.07007, 0.216, 0.0118, 0.2171, 0.005227, 0.001509, 0.5521, 0.0, 0.5521, 0.2149, 0.4961, 0.2164, 0.4961, 0.001457, 0.4961, 0.001457, 0.4961, 0.2164, 0.4314, 0.2164, 0.4314, 0.001457, 0.4314, 0.001457, 0.4314, 0.2164, 0.3755, 0.2149, 0.3755, 1.47e-08, 0.1925, 0.9983, 0.1989, 0.7828, 0.2548, 0.7839, 0.2485, 0.9994, 0.2485, 0.9994, 0.2548, 0.7839, 0.3195, 0.7844, 0.3131, 1.0, 0.6202, 0.09614, 0.5282, 0.09721, 0.5263, 0.0616, 0.6199, 0.06096, 0.5282, 0.09721, 0.6202, 0.09614, 0.6206, 0.1531, 0.51, 0.1534, 0.428, 0.4385, 0.5346, 0.4385, 0.5346, 0.5019, 0.428, 0.5019, 0.9181, 0.1534, 0.8074, 0.1531, 0.8078, 0.09614, 0.8998, 0.09721, 0.5346, 0.4757, 0.5346, 0.4201, 0.6412, 0.4201, 0.6412, 0.4757, 0.428, 0.4385, 0.428, 0.3815, 0.5346, 0.3815, 0.5346, 0.4385, 0.5346, 0.3463, 0.428, 0.3463, 0.428, 0.3124, 0.5346, 0.3124, 0.8998, 0.09721, 0.8078, 0.09614, 0.8081, 0.06096, 0.9017, 0.0616, 0.5346, 0.3815, 0.428, 0.3815, 0.428, 0.3463, 0.5346, 0.3463, 0.5346, 0.4757, 0.6412, 0.4757, 0.6412, 0.5113, 0.5346, 0.5113, 0.6191, 0.02706, 0.5068, 0.02948, 0.5153, 0.01218, 0.6097, 0.008928, 0.5346, 0.5113, 0.6412, 0.5113, 0.6412, 0.5439, 0.5346, 0.5439, 0.6199, 0.06096, 0.5263, 0.0616, 0.5068, 0.02948, 0.6191, 0.02706, 0.9017, 0.0616, 0.8081, 0.06096, 0.8089, 0.02706, 0.9212, 0.02948, 0.6412, 0.4651, 0.6412, 0.4081, 0.6608, 0.4081, 0.6608, 0.4651, 0.9212, 0.02948, 0.8089, 0.02706, 0.8183, 0.008928, 0.9127, 0.01218, 0.5346, 0.3124, 0.428, 0.3124, 0.428, 0.2942, 0.5346, 0.2942, 0.5346, 0.5439, 0.6412, 0.5439, 0.6412, 0.561, 0.5346, 0.561, 0.7113, 0.4651, 0.6608, 0.4651, 0.6608, 0.4081, 0.7113, 0.4081, 0.7355, 0.4081, 0.7355, 0.4651, 0.7113, 0.4651, 0.7113, 0.4081, 0.6097, 0.008928, 0.5153, 0.01218, 0.5398, 0.0001116, 0.5903, 0.0, 0.9127, 0.01218, 0.8183, 0.008928, 0.8377, 0.0, 0.8882, 0.0001116, 0.803, 0.248, 0.9015, 0.2478, 0.9107, 0.2793, 0.8033, 0.2795, 0.51, 0.1534, 0.6206, 0.1531, 0.6252, 0.2165, 0.5178, 0.2163, 0.8074, 0.1531, 0.9181, 0.1534, 0.9103, 0.2163, 0.8028, 0.2165, 0.6412, 0.4201, 0.5346, 0.4201, 0.5346, 0.3571, 0.6412, 0.3571, 0.7426, 0.2942, 0.7426, 0.3512, 0.6534, 0.3512, 0.6534, 0.2942, 0.6412, 0.3254, 0.5346, 0.3254, 0.5346, 0.2942, 0.6412, 0.2942, 0.428, 0.5334, 0.5346, 0.5334, 0.5346, 0.5648, 0.428, 0.5648, 0.5265, 0.2478, 0.625, 0.248, 0.6248, 0.2795, 0.5174, 0.2793, 0.5178, 0.2163, 0.6252, 0.2165, 0.625, 0.248, 0.5265, 0.2478, 0.428, 0.5019, 0.5346, 0.5019, 0.5346, 0.5334, 0.428, 0.5334, 0.6412, 0.3571, 0.5346, 0.3571, 0.5346, 0.3254, 0.6412, 0.3254, 0.8028, 0.2165, 0.9103, 0.2163, 0.9015, 0.2478, 0.803, 0.248, 0.7655, 0.4656, 0.7655, 0.4081, 0.7956, 0.4082, 0.7956, 0.4656, 0.5174, 0.2793, 0.6248, 0.2795, 0.6247, 0.2942, 0.5173, 0.294, 0.8033, 0.2795, 0.9107, 0.2793, 0.9108, 0.294, 0.8033, 0.2942, 0.7424, 0.4081, 0.7424, 0.3512, 0.8316, 0.3512, 0.8316, 0.4081, 0.8231, 0.4651, 0.7956, 0.4651, 0.7999, 0.4553, 0.818, 0.4553, 0.8231, 0.4081, 0.8507, 0.4081, 0.8457, 0.4163, 0.8261, 0.4163, 0.5174, 0.2793, 0.5173, 0.294, 0.428, 0.2942, 0.4285, 0.2795, 0.8033, 0.2795, 0.8033, 0.2942, 0.7144, 0.294, 0.714, 0.2793, 0.7424, 0.3512, 0.7424, 0.4081, 0.6535, 0.4081, 0.6535, 0.3512, 0.9108, 0.294, 0.9107, 0.2793, 0.9996, 0.2795, 1.0, 0.2942, 0.7426, 0.3512, 0.7426, 0.2942, 0.8315, 0.2942, 0.8315, 0.3512, 0.6247, 0.2942, 0.6248, 0.2795, 0.714, 0.2793, 0.7136, 0.294, 0.818, 0.418, 0.818, 0.4553, 0.7999, 0.4553, 0.7999, 0.418, 0.7956, 0.4081, 0.8231, 0.4081, 0.818, 0.418, 0.7999, 0.418, 0.6535, 0.3512, 0.6535, 0.4081, 0.6412, 0.3983, 0.6412, 0.361, 0.6534, 0.2942, 0.6534, 0.3512, 0.6412, 0.3414, 0.6412, 0.304, 0.8261, 0.4569, 0.8261, 0.4163, 0.8457, 0.4163, 0.8457, 0.4569, 0.8316, 0.4081, 0.8316, 0.3512, 0.8436, 0.3594, 0.8436, 0.3999, 0.8315, 0.3512, 0.8315, 0.2942, 0.8435, 0.3024, 0.8435, 0.343, 0.8507, 0.4651, 0.8231, 0.4651, 0.8261, 0.4569, 0.8457, 0.4569, 0.2148, 0.9979, 0.1074, 0.9981, 0.1271, 0.1578, 0.2148, 0.1576, 0.428, 0.9918, 0.3214, 0.9918, 0.3515, 0.9895, 0.398, 0.9895, 0.3214, 1.0, 0.2148, 1.0, 0.2449, 0.9977, 0.2914, 0.9977, 0.7655, 0.4081, 0.7655, 0.4656, 0.7355, 0.4656, 0.7355, 0.4082, 0.2914, 0.1575, 0.2449, 0.1575, 0.2449, 0.108, 0.2914, 0.108, 0.398, 0.9895, 0.3515, 0.9895, 0.3515, 0.1499, 0.398, 0.1499, 0.2914, 0.9977, 0.2449, 0.9977, 0.2449, 0.1575, 0.2914, 0.1575, 0.0, 0.0, 0.1074, 0.0001501, 0.1074, 0.8405, 0.01966, 0.8403, 0.2914, 0.108, 0.2449, 0.108, 0.2449, 0.03299, 0.2914, 0.03299, 0.01966, 0.8403, 0.1074, 0.8405, 0.107, 0.89, 0.02347, 0.8898, 0.2148, 0.1576, 0.1271, 0.1578, 0.1309, 0.1083, 0.2144, 0.1081, 0.398, 0.1499, 0.3515, 0.1499, 0.3515, 0.1003, 0.398, 0.1003, 0.2138, 0.03304, 0.1555, 0.03632, 0.1847, 0.009375, 0.2093, 0.0, 0.02347, 0.8898, 0.107, 0.89, 0.1064, 0.965, 0.04811, 0.9617, 0.2144, 0.1081, 0.1309, 0.1083, 0.1555, 0.03632, 0.2138, 0.03304, 0.398, 0.1003, 0.3515, 0.1003, 0.3515, 0.02776, 0.398, 0.02776, 0.8681, 0.3191, 0.8435, 0.3191, 0.8435, 0.2942, 0.8681, 0.2942, 0.398, 0.02776, 0.3515, 0.02776, 0.3515, 0.0, 0.398, 0.0, 0.2914, 0.03299, 0.2449, 0.03299, 0.2449, 0.0, 0.2914, 0.0, 0.04811, 0.9617, 0.1064, 0.965, 0.1019, 0.9981, 0.07728, 0.9887])
me_cube.materials.append(mat_wood)
me_cube.materials.append(mat_metal)
me_cube.materials.append(mat_metals_001)
me_cube.materials.append(mat_metals)
me_cube.materials.append(mat_metals_002)
me_cube.materials.append(mat_metal_1)
me_cube.materials.append(mat_wood_1)
me_cube.use_remesh_preserve_volume = False
me_cube.use_remesh_preserve_attributes = False
me_cube.use_mirror_vertex_groups = False
me_cube.update()
me_cylinder = bpy.data.meshes.new('Cylinder')
me_cylinder.from_pydata([(-1.39e-05, 1.0, -72.4), (1.829e-07, 1.0, 1.94), (0.7071, 0.7071, -72.4), (0.7071, 0.7071, 1.94), (1.0, 9.55e-06, -72.4), (1.0, -1.699e-07, 1.94), (0.7071, -0.7071, -72.4), (0.7071, -0.7071, 1.94), (-1.399e-05, -1.0, -72.4), (9.551e-08, -1.0, 1.94), (-0.7071, -0.7071, -72.4), (-0.7071, -0.7071, 1.94), (-1.0, 9.606e-06, -72.4), (-1.0, -1.143e-07, 1.94), (-0.7071, 0.7071, -72.4), (-0.7071, 0.7071, 1.94)], [], [(0, 1, 3, 2), (2, 3, 5, 4), (4, 5, 7, 6), (6, 7, 9, 8), (8, 9, 11, 10), (10, 11, 13, 12), (3, 1, 15, 13, 11, 9, 7, 5), (12, 13, 15, 14), (14, 15, 1, 0), (0, 2, 4, 6, 8, 10, 12, 14)])
me_cylinder.polygons.foreach_set('use_smooth', [True] * 10)
_uv = me_cylinder.uv_layers.new(name='UVMap')
_uv.uv.foreach_set('vector', [1.0, 0.5, 1.0, 1.0, 0.875, 1.0, 0.875, 0.5, 0.875, 0.5, 0.875, 1.0, 0.75, 1.0, 0.75, 0.5, 0.75, 0.5, 0.75, 1.0, 0.625, 1.0, 0.625, 0.5, 0.625, 0.5, 0.625, 1.0, 0.5, 1.0, 0.5, 0.5, 0.5, 0.5, 0.5, 1.0, 0.375, 1.0, 0.375, 0.5, 0.375, 0.5, 0.375, 1.0, 0.25, 1.0, 0.25, 0.5, 0.4197, 0.4197, 0.25, 0.49, 0.08029, 0.4197, 0.01, 0.25, 0.08029, 0.08029, 0.25, 0.01, 0.4197, 0.08029, 0.49, 0.25, 0.25, 0.5, 0.25, 1.0, 0.125, 1.0, 0.125, 0.5, 0.125, 0.5, 0.125, 1.0, 0.0, 1.0, 0.0, 0.5, 0.75, 0.49, 0.9197, 0.4197, 0.99, 0.25, 0.9197, 0.08029, 0.75, 0.01, 0.5803, 0.08029, 0.51, 0.25, 0.5803, 0.4197])
me_cylinder.use_remesh_fix_poles = True
me_cylinder.use_remesh_preserve_attributes = False
me_cylinder.use_mirror_vertex_groups = False
me_cylinder.update()

# ---- objects
ob_cube = bpy.data.objects.new('Cube', me_cube)
ob_empty = bpy.data.objects.new('Empty', None)
ob_cylinder = bpy.data.objects.new('Cylinder', me_cylinder)
ob_empty_001 = bpy.data.objects.new('Empty.001', None)

# ---- transforms, parenting, visibility, modifiers, constraints
ob_cube.location = (-4.591, 0.0, -0.205)
ob_cube.scale = (0.2945, 0.1619, 0.2945)
ob_cube.lock_rotations_4d = False
ob_cube.empty_display_type = 'ARROWS'
ob_cube.lineart.crease_threshold = 0.0
_m = ob_cube.modifiers.new('Decimate', 'DECIMATE')
_m.ratio = 0.4595
ob_empty.location = (0.08568, 14.27, -1.181)
ob_empty.rotation_euler = (1.571, -0.0, -0.0)
ob_empty.scale = (2.183, 2.183, 2.183)
ob_empty.empty_display_type = 'IMAGE'
ob_empty.empty_display_size = 5.0
ob_empty.lineart.crease_threshold = 0.0
ob_cylinder.location = (5.098, 0.0, 0.8934)
ob_cylinder.rotation_euler = (-1.344e-07, 1.571, 0.0)
ob_cylinder.scale = (0.07854, 0.07854, 0.07854)
ob_cylinder.lineart.crease_threshold = 0.0
ob_empty_001.location = (2.163, 8.558, 0.2311)
ob_empty_001.rotation_euler = (1.571, -0.0, -0.0)
ob_empty_001.scale = (2.932, 2.932, 2.932)
ob_empty_001.empty_display_type = 'IMAGE'
ob_empty_001.empty_display_size = 5.0
ob_empty_001.lineart.crease_threshold = 0.0

# ---- collection membership
col_collection.objects.link(ob_cube)
col_collection.objects.link(ob_empty)
col_collection.objects.link(ob_cylinder)
col_collection.objects.link(ob_empty_001)

# ---- scene / render settings (as saved in the file)
scene.frame_start = 1; scene.frame_end = 250; scene.frame_set(1)
scene.render.engine = 'BLENDER_EEVEE_NEXT'
scene.cycles.use_denoising = False
scene.cycles.samples = 128
scene.cycles.sampling_pattern = 'TABULATED_SOBOL'
scene.cycles.use_adaptive_sampling = False
scene.cycles.use_light_tree = False
scene.view_settings.view_transform = 'Filmic'
bpy.context.view_layer.update()

# ---- added for rendering (the .blend has no active camera and no usable light): camera, sun
cam_auto = bpy.data.cameras.new('AutoCamera')
cam_auto.lens = 50.0
cam_auto.sensor_width = 36.0
cam_auto.clip_end = 1000.0
ob_auto_camera = bpy.data.objects.new('AutoCamera', cam_auto)
scene.collection.objects.link(ob_auto_camera)
ob_auto_camera.location = (15.2215, -15.8303, 10.7695)
ob_auto_camera.rotation_euler = (1.09748, -7.21219e-08, 0.694738)
scene.camera = ob_auto_camera
light_auto_sun = bpy.data.lights.new('AutoSun', 'SUN')
light_auto_sun.energy = 3.0
light_auto_sun.angle = 0.0523599
ob_auto_sun = bpy.data.objects.new('AutoSun', light_auto_sun)
scene.collection.objects.link(ob_auto_sun)
ob_auto_sun.rotation_euler = (0.872665, 0.174533, 0.523599)
bpy.context.view_layer.update()
